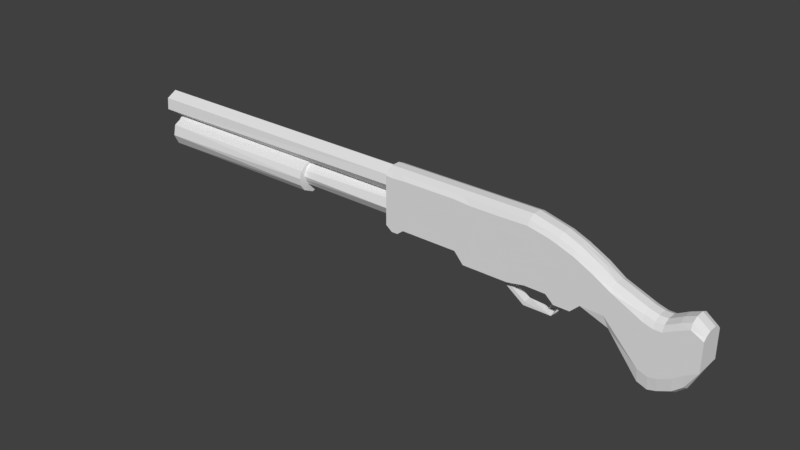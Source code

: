 # Source: sawed_off_shotgun.blend  (saved by Blender 2.79.0; exported with 4.5.12 LTS)
import bpy
from mathutils import Matrix  # noqa: F401  (used for matrix-valued properties, if any)

bpy.ops.wm.read_factory_settings(use_empty=True)
scene = bpy.context.scene
scene.name = 'Scene'

# ---- collections
col_collection_1 = bpy.data.collections.new('Collection 1'); scene.collection.children.link(col_collection_1)

# ---- world
world_world = bpy.data.worlds.new('World'); scene.world = world_world
world_world.color = (0.05088, 0.05088, 0.05088)
world_world.use_sun_shadow = False
world_world.sun_shadow_jitter_overblur = 0.0
world_world.cycles.sampling_method = 'MANUAL'

# ---- meshes
me_plane = bpy.data.meshes.new('Plane')
me_plane.from_pydata([(-0.2652, -0.06581, -0.1509), (-0.6471, -0.06581, 0.1509), (-0.2652, 0.06581, -0.1509), (-0.6471, 0.06581, 0.1509), (-0.04616, -0.06581, -0.2256), (-0.04616, 0.06581, -0.2256), (0.258, -0.06581, -0.2256), (0.258, 0.06581, -0.2256), (0.4977, -0.06581, 0.0785), (0.4977, 0.06581, 0.0785), (0.2741, -0.02693, -0.00963), (0.2741, 0.02693, -0.00963), (0.2227, -0.02693, 0.1878), (0.2227, 0.02693, 0.1878), (0.1767, -0.02693, -0.1526), (0.1767, 0.02693, -0.1526), (-0.238, -0.06581, -0.1008), (-0.6118, -0.06581, 0.1956), (-0.238, 0.06581, -0.1008), (-0.6118, 0.06581, 0.1956), (-0.03684, -0.06581, -0.1694), (-0.03684, 0.06581, -0.1694), (0.2331, -0.06581, -0.1743), (0.2331, 0.06581, -0.1743), (0.4529, -0.06581, 0.1138), (0.4529, 0.06581, 0.1138), (0.2179, -0.02693, 0.0001097), (0.2179, 0.02693, 0.0001097), (0.1676, -0.02693, 0.1735), (0.1676, 0.02693, 0.1735), (0.2254, -0.02693, -0.0811), (0.2254, 0.02693, -0.0811), (0.2043, -0.02693, -0.06018), (0.2043, 0.02693, -0.06018)], [], [(0, 1, 3, 2), (0, 2, 5, 4), (4, 5, 7, 6), (6, 7, 9, 8), (10, 11, 13, 12), (31, 30, 14, 15), (16, 18, 19, 17), (16, 20, 21, 18), (20, 22, 23, 21), (22, 24, 25, 23), (26, 28, 29, 27), (33, 15, 14, 32), (1, 0, 16, 17), (2, 3, 19, 18), (5, 2, 18, 21), (0, 4, 20, 16), (7, 5, 21, 23), (4, 6, 22, 20), (9, 7, 23, 25), (6, 8, 24, 22), (13, 11, 27, 29), (10, 12, 28, 26), (30, 10, 26, 32), (31, 15, 33), (11, 31, 33, 27), (14, 30, 32), (27, 33, 32, 26), (11, 10, 30, 31)])
_uv = me_plane.uv_layers.new(name='UVMap')
_uv.uv.foreach_set('vector', [0.6285, 0.5342, 0.526, 0.548, 0.5365, 0.5324, 0.6283, 0.5256, 0.6285, 0.5342, 0.6283, 0.5256, 0.6523, 0.5228, 0.6526, 0.5281, 0.6526, 0.5281, 0.6523, 0.5228, 0.6892, 0.5143, 0.6894, 0.5226, 0.6894, 0.5226, 0.6892, 0.5143, 0.7536, 0.5074, 0.745, 0.5127, 0.6264, 0.5373, 0.6265, 0.5421, 0.7758, 0.5543, 0.7458, 0.5548, 0.5963, 0.5311, 0.5981, 0.5405, 0.5469, 0.5329, 0.5257, 0.5296, 0.6279, 0.5252, 0.6284, 0.5339, 0.5406, 0.5459, 0.5364, 0.5368, 0.6279, 0.5252, 0.6524, 0.5216, 0.6528, 0.5292, 0.6284, 0.5339, 0.6524, 0.5216, 0.6891, 0.5143, 0.6898, 0.5237, 0.6528, 0.5292, 0.6891, 0.5143, 0.7433, 0.5081, 0.7476, 0.515, 0.6898, 0.5237, 0.6323, 0.5391, 0.7351, 0.5476, 0.7458, 0.538, 0.6331, 0.5411, 0.6017, 0.5429, 0.5257, 0.5296, 0.5469, 0.5329, 0.6033, 0.533, 0.526, 0.548, 0.6285, 0.5342, 0.6279, 0.5252, 0.5364, 0.5368, 0.6283, 0.5256, 0.5365, 0.5324, 0.5406, 0.5459, 0.6284, 0.5339, 0.6523, 0.5228, 0.6283, 0.5256, 0.6284, 0.5339, 0.6528, 0.5292, 0.6285, 0.5342, 0.6526, 0.5281, 0.6524, 0.5216, 0.6279, 0.5252, 0.6892, 0.5143, 0.6523, 0.5228, 0.6528, 0.5292, 0.6898, 0.5237, 0.6526, 0.5281, 0.6894, 0.5226, 0.6891, 0.5143, 0.6524, 0.5216, 0.7536, 0.5074, 0.6892, 0.5143, 0.6898, 0.5237, 0.7476, 0.515, 0.6894, 0.5226, 0.745, 0.5127, 0.7433, 0.5081, 0.6891, 0.5143, 0.7758, 0.5543, 0.6265, 0.5421, 0.6331, 0.5411, 0.7458, 0.538, 0.6264, 0.5373, 0.7458, 0.5548, 0.7351, 0.5476, 0.6323, 0.5391, 0.5981, 0.5405, 0.6264, 0.5373, 0.6323, 0.5391, 0.6033, 0.533, 0.5963, 0.5311, 0.5257, 0.5296, 0.6017, 0.5429, 0.6265, 0.5421, 0.5963, 0.5311, 0.6017, 0.5429, 0.6331, 0.5411, 0.5469, 0.5329, 0.5981, 0.5405, 0.6033, 0.533, 0.6331, 0.5411, 0.6017, 0.5429, 0.6033, 0.533, 0.6323, 0.5391, 0.6265, 0.5421, 0.6264, 0.5373, 0.5981, 0.5405, 0.5963, 0.5311])
me_plane.use_remesh_preserve_volume = False
me_plane.use_remesh_preserve_attributes = False
me_plane.use_mirror_vertex_groups = False
me_plane.update()
me_cylinder_001 = bpy.data.meshes.new('Cylinder.001')
me_cylinder_001.from_pydata([(-2.147e-07, 0.2732, 0.7407), (0.05428, 0.2663, 0.7407), (0.1058, 0.2461, 0.7407), (0.1521, 0.2136, 0.7407), (0.1907, 0.1703, 0.7407), (0.2198, 0.1185, 0.7407), (0.2378, 0.06079, 0.7407), (0.2439, -6.373e-08, 0.7407), (0.2378, -0.06079, 0.7407), (0.2198, -0.1185, 0.7407), (0.1907, -0.1703, 0.7407), (0.1521, -0.2136, 0.7407), (0.1058, -0.2461, 0.7407), (0.05428, -0.2663, 0.7407), (-2.792e-07, -0.2732, 0.7407), (-0.05428, -0.2663, 0.7407), (-0.1058, -0.2461, 0.7407), (-0.1521, -0.2136, 0.7407), (-0.1907, -0.1703, 0.7407), (-0.2198, -0.1185, 0.7407), (-0.2378, -0.06079, 0.7407), (-0.2439, 1.515e-07, 0.7407), (-0.2378, 0.06079, 0.7407), (-0.2198, 0.1185, 0.7407), (-0.1907, 0.1703, 0.7407), (-0.1521, 0.2136, 0.7407), (-0.1058, 0.2461, 0.7407), (-0.05428, 0.2663, 0.7407), (1.431e-08, 0.2732, 0.2088), (0.05428, 0.2663, 0.2088), (0.1058, 0.2461, 0.2088), (0.1521, 0.2136, 0.2088), (0.1907, 0.1703, 0.2088), (0.2198, 0.1185, 0.2088), (0.2378, 0.06079, 0.2088), (0.2439, -6.373e-08, 0.2088), (0.2378, -0.06079, 0.2088), (0.2198, -0.1185, 0.2088), (0.1907, -0.1703, 0.2088), (0.1521, -0.2136, 0.2088), (0.1058, -0.2461, 0.2088), (0.05428, -0.2663, 0.2088), (-6.631e-08, -0.2732, 0.2088), (-0.05428, -0.2663, 0.2088), (-0.1058, -0.2461, 0.2088), (-0.1521, -0.2136, 0.2088), (-0.1907, -0.1703, 0.2088), (-0.2198, -0.1185, 0.2088), (-0.2378, -0.06079, 0.2088), (-0.2439, 1.516e-07, 0.2088), (-0.2378, 0.06079, 0.2088), (-0.2198, 0.1185, 0.2088), (-0.1907, 0.1703, 0.2088), (-0.1521, 0.2136, 0.2088), (-0.1058, 0.2461, 0.2088), (-0.05428, 0.2663, 0.2088), (6.33e-07, 0.2732, -0.7593), (0.05428, 0.2663, -0.7593), (0.1058, 0.2461, -0.7593), (0.1521, 0.2136, -0.7593), (0.1907, 0.1703, -0.7593), (0.2198, 0.1185, -0.7593), (0.2378, 0.06079, -0.7593), (0.2439, -6.373e-08, -0.7593), (0.2378, -0.06079, -0.7593), (0.2198, -0.1185, -0.7593), (0.1907, -0.1703, -0.7593), (0.1521, -0.2136, -0.7593), (0.1058, -0.2461, -0.7593), (0.05428, -0.2663, -0.7593), (5.362e-07, -0.2732, -0.7593), (-0.05428, -0.2663, -0.7593), (-0.1058, -0.2461, -0.7593), (-0.1521, -0.2136, -0.7593), (-0.1907, -0.1703, -0.7593), (-0.2198, -0.1185, -0.7593), (-0.2378, -0.06079, -0.7593), (-0.2439, 1.515e-07, -0.7593), (-0.2378, 0.06079, -0.7593), (-0.2198, 0.1185, -0.7593), (-0.1907, 0.1703, -0.7593), (-0.1521, 0.2136, -0.7593), (-0.1058, 0.2461, -0.7593), (-0.05428, 0.2663, -0.7593), (-3.785e-07, 0.2732, -1.443), (0.05428, 0.2663, -1.443), (0.1058, 0.2461, -1.443), (0.1521, 0.2136, -1.443), (0.1907, 0.1703, -1.443), (0.2198, 0.1185, -1.443), (0.2378, 0.06079, -1.443), (0.2439, -6.373e-08, -1.443), (0.2378, -0.06079, -1.443), (0.2198, -0.1185, -1.443), (0.1907, -0.1703, -1.443), (0.1521, -0.2136, -1.443), (0.1058, -0.2461, -1.443), (0.05428, -0.2663, -1.443), (-4.43e-07, -0.2732, -1.443), (-0.05428, -0.2663, -1.443), (-0.1058, -0.2461, -1.443), (-0.1521, -0.2136, -1.443), (-0.1907, -0.1703, -1.443), (-0.2198, -0.1185, -1.443), (-0.2378, -0.06079, -1.443), (-0.2439, 1.514e-07, -1.443), (-0.2378, 0.06079, -1.443), (-0.2198, 0.1185, -1.443), (-0.1907, 0.1703, -1.443), (-0.1521, 0.2136, -1.443), (-0.1058, 0.2461, -1.443), (-0.05428, 0.2663, -1.443), (-0.2198, 0.1185, 1.253), (-0.2378, 0.06079, 1.253), (0.1907, -0.1703, 1.253), (0.2198, -0.1185, 1.253), (-0.1907, 0.1703, 1.253), (0.1521, -0.2136, 1.253), (-0.1521, 0.2136, 1.253), (0.1058, -0.2461, 1.253), (-0.1058, 0.2461, 1.253), (0.05428, -0.2663, 1.253), (-0.05428, 0.2663, 1.253), (-2.017e-07, -0.2732, 1.253), (0.05428, 0.2663, 1.253), (-1.05e-07, 0.2732, 1.253), (-0.05428, -0.2663, 1.253), (0.1058, 0.2461, 1.253), (-0.1058, -0.2461, 1.253), (0.1521, 0.2136, 1.253), (-0.1521, -0.2136, 1.253), (0.1907, 0.1703, 1.253), (-0.1907, -0.1703, 1.253), (0.2198, 0.1185, 1.253), (-0.2198, -0.1185, 1.253), (0.2378, 0.06079, 1.253), (-0.2378, -0.06079, 1.253), (0.2439, -6.373e-08, 1.253), (-0.2439, 1.515e-07, 1.253), (0.2378, -0.06079, 1.253)], [], [(113, 112, 23, 22), (6, 7, 35, 34), (115, 114, 10, 9), (112, 116, 24, 23), (114, 117, 11, 10), (116, 118, 25, 24), (117, 119, 12, 11), (118, 120, 26, 25), (119, 121, 13, 12), (120, 122, 27, 26), (121, 123, 14, 13), (125, 124, 1, 0), (122, 125, 0, 27), (123, 126, 15, 14), (124, 127, 2, 1), (126, 128, 16, 15), (127, 129, 3, 2), (128, 130, 17, 16), (129, 131, 4, 3), (130, 132, 18, 17), (131, 133, 5, 4), (132, 134, 19, 18), (133, 135, 6, 5), (134, 136, 20, 19), (135, 137, 7, 6), (136, 138, 21, 20), (137, 139, 8, 7), (138, 113, 22, 21), (139, 115, 9, 8), (45, 46, 74, 73), (20, 21, 49, 48), (7, 8, 36, 35), (21, 22, 50, 49), (8, 9, 37, 36), (22, 23, 51, 50), (9, 10, 38, 37), (23, 24, 52, 51), (10, 11, 39, 38), (24, 25, 53, 52), (11, 12, 40, 39), (25, 26, 54, 53), (12, 13, 41, 40), (26, 27, 55, 54), (13, 14, 42, 41), (0, 1, 29, 28), (27, 0, 28, 55), (14, 15, 43, 42), (1, 2, 30, 29), (15, 16, 44, 43), (2, 3, 31, 30), (16, 17, 45, 44), (3, 4, 32, 31), (17, 18, 46, 45), (4, 5, 33, 32), (18, 19, 47, 46), (5, 6, 34, 33), (19, 20, 48, 47), (71, 72, 100, 99), (32, 33, 61, 60), (46, 47, 75, 74), (33, 34, 62, 61), (47, 48, 76, 75), (34, 35, 63, 62), (48, 49, 77, 76), (35, 36, 64, 63), (49, 50, 78, 77), (36, 37, 65, 64), (50, 51, 79, 78), (37, 38, 66, 65), (51, 52, 80, 79), (38, 39, 67, 66), (52, 53, 81, 80), (39, 40, 68, 67), (53, 54, 82, 81), (40, 41, 69, 68), (54, 55, 83, 82), (41, 42, 70, 69), (28, 29, 57, 56), (55, 28, 56, 83), (42, 43, 71, 70), (29, 30, 58, 57), (43, 44, 72, 71), (30, 31, 59, 58), (44, 45, 73, 72), (31, 32, 60, 59), (58, 59, 87, 86), (72, 73, 101, 100), (59, 60, 88, 87), (73, 74, 102, 101), (60, 61, 89, 88), (74, 75, 103, 102), (61, 62, 90, 89), (75, 76, 104, 103), (62, 63, 91, 90), (76, 77, 105, 104), (63, 64, 92, 91), (77, 78, 106, 105), (64, 65, 93, 92), (78, 79, 107, 106), (65, 66, 94, 93), (79, 80, 108, 107), (66, 67, 95, 94), (80, 81, 109, 108), (67, 68, 96, 95), (81, 82, 110, 109), (68, 69, 97, 96), (82, 83, 111, 110), (69, 70, 98, 97), (56, 57, 85, 84), (83, 56, 84, 111), (70, 71, 99, 98), (57, 58, 86, 85), (115, 139, 137, 135, 133, 131, 129, 127, 124, 125, 122, 120, 118, 116, 112, 113, 138, 136, 134, 132, 130, 128, 126, 123, 121, 119, 117, 114), (84, 85, 86, 87, 88, 89, 90, 91, 92, 93, 94, 95, 96, 97, 98, 99, 100, 101, 102, 103, 104, 105, 106, 107, 108, 109, 110, 111)])
_uv = me_cylinder_001.uv_layers.new(name='UVMap')
_uv.uv.foreach_set('vector', [0.3439, 0.4824, 0.3439, 0.4849, 0.2971, 0.4849, 0.2971, 0.4824, 0.2971, 0.5147, 0.2971, 0.5172, 0.2484, 0.5172, 0.2484, 0.5147, 0.3439, 0.5223, 0.3439, 0.5249, 0.2971, 0.5249, 0.2971, 0.5223, 0.3439, 0.4849, 0.3439, 0.4875, 0.2971, 0.4875, 0.2971, 0.4849, 0.3439, 0.5249, 0.3439, 0.5275, 0.2971, 0.5275, 0.2971, 0.5249, 0.3439, 0.4875, 0.3439, 0.4902, 0.2971, 0.4902, 0.2971, 0.4875, 0.3439, 0.5275, 0.3439, 0.5303, 0.2971, 0.5303, 0.2971, 0.5275, 0.3439, 0.4902, 0.3439, 0.4929, 0.2971, 0.4929, 0.2971, 0.4902, 0.3439, 0.5303, 0.3439, 0.5331, 0.2971, 0.5331, 0.2971, 0.5303, 0.3439, 0.4929, 0.3439, 0.4957, 0.2971, 0.4957, 0.2971, 0.4929, 0.3439, 0.5331, 0.3439, 0.5359, 0.2971, 0.5359, 0.2971, 0.5331, 0.3439, 0.4985, 0.3439, 0.5014, 0.2971, 0.5014, 0.2971, 0.4985, 0.3439, 0.4957, 0.3439, 0.4985, 0.2971, 0.4985, 0.2971, 0.4957, 0.3439, 0.5359, 0.3439, 0.5387, 0.2971, 0.5387, 0.2971, 0.5359, 0.3439, 0.5014, 0.3439, 0.5041, 0.2971, 0.5041, 0.2971, 0.5014, 0.3439, 0.5387, 0.3439, 0.5415, 0.2971, 0.5415, 0.2971, 0.5387, 0.3439, 0.5041, 0.3439, 0.5069, 0.2971, 0.5069, 0.2971, 0.5041, 0.3439, 0.5415, 0.3439, 0.5442, 0.2971, 0.5442, 0.2971, 0.5415, 0.3439, 0.5069, 0.3439, 0.5096, 0.2971, 0.5096, 0.2971, 0.5069, 0.3439, 0.5442, 0.3439, 0.5469, 0.2971, 0.5469, 0.2971, 0.5442, 0.3439, 0.5096, 0.3439, 0.5122, 0.2971, 0.5122, 0.2971, 0.5096, 0.3439, 0.5469, 0.3439, 0.5495, 0.2971, 0.5495, 0.2971, 0.5469, 0.3439, 0.5122, 0.3439, 0.5147, 0.2971, 0.5147, 0.2971, 0.5122, 0.3439, 0.5495, 0.3439, 0.552, 0.2971, 0.552, 0.2971, 0.5495, 0.3439, 0.5147, 0.3439, 0.5172, 0.2971, 0.5172, 0.2971, 0.5147, 0.3439, 0.552, 0.3439, 0.5545, 0.2971, 0.5545, 0.2971, 0.552, 0.3439, 0.5172, 0.3439, 0.5197, 0.2971, 0.5197, 0.2971, 0.5172, 0.3439, 0.4799, 0.3439, 0.4824, 0.2971, 0.4824, 0.2971, 0.4799, 0.3439, 0.5197, 0.3439, 0.5223, 0.2971, 0.5223, 0.2971, 0.5197, 0.2484, 0.5442, 0.2484, 0.5469, 0.16, 0.5469, 0.16, 0.5442, 0.2971, 0.552, 0.2971, 0.5545, 0.2484, 0.5545, 0.2484, 0.552, 0.2971, 0.5172, 0.2971, 0.5197, 0.2484, 0.5197, 0.2484, 0.5172, 0.2971, 0.4799, 0.2971, 0.4824, 0.2484, 0.4824, 0.2484, 0.4799, 0.2971, 0.5197, 0.2971, 0.5223, 0.2484, 0.5223, 0.2484, 0.5197, 0.2971, 0.4824, 0.2971, 0.4849, 0.2484, 0.4849, 0.2484, 0.4824, 0.2971, 0.5223, 0.2971, 0.5249, 0.2484, 0.5249, 0.2484, 0.5223, 0.2971, 0.4849, 0.2971, 0.4875, 0.2484, 0.4875, 0.2484, 0.4849, 0.2971, 0.5249, 0.2971, 0.5275, 0.2484, 0.5275, 0.2484, 0.5249, 0.2971, 0.4875, 0.2971, 0.4902, 0.2484, 0.4902, 0.2484, 0.4875, 0.2971, 0.5275, 0.2971, 0.5303, 0.2484, 0.5303, 0.2484, 0.5275, 0.2971, 0.4902, 0.2971, 0.4929, 0.2484, 0.4929, 0.2484, 0.4902, 0.2971, 0.5303, 0.2971, 0.5331, 0.2484, 0.5331, 0.2484, 0.5303, 0.2971, 0.4929, 0.2971, 0.4957, 0.2484, 0.4957, 0.2484, 0.4929, 0.2971, 0.5331, 0.2971, 0.5359, 0.2484, 0.5359, 0.2484, 0.5331, 0.2971, 0.4985, 0.2971, 0.5014, 0.2484, 0.5014, 0.2484, 0.4985, 0.2971, 0.4957, 0.2971, 0.4985, 0.2484, 0.4985, 0.2484, 0.4957, 0.2971, 0.5359, 0.2971, 0.5387, 0.2484, 0.5387, 0.2484, 0.5359, 0.2971, 0.5014, 0.2971, 0.5041, 0.2484, 0.5041, 0.2484, 0.5014, 0.2971, 0.5387, 0.2971, 0.5415, 0.2484, 0.5415, 0.2484, 0.5387, 0.2971, 0.5041, 0.2971, 0.5069, 0.2484, 0.5069, 0.2484, 0.5041, 0.2971, 0.5415, 0.2971, 0.5442, 0.2484, 0.5442, 0.2484, 0.5415, 0.2971, 0.5069, 0.2971, 0.5096, 0.2484, 0.5096, 0.2484, 0.5069, 0.2971, 0.5442, 0.2971, 0.5469, 0.2484, 0.5469, 0.2484, 0.5442, 0.2971, 0.5096, 0.2971, 0.5122, 0.2484, 0.5122, 0.2484, 0.5096, 0.2971, 0.5469, 0.2971, 0.5495, 0.2484, 0.5495, 0.2484, 0.5469, 0.2971, 0.5122, 0.2971, 0.5147, 0.2484, 0.5147, 0.2484, 0.5122, 0.2971, 0.5495, 0.2971, 0.552, 0.2484, 0.552, 0.2484, 0.5495, 0.16, 0.5387, 0.16, 0.5415, 0.09747, 0.5415, 0.09747, 0.5387, 0.2484, 0.5096, 0.2484, 0.5122, 0.16, 0.5122, 0.16, 0.5096, 0.2484, 0.5469, 0.2484, 0.5495, 0.16, 0.5495, 0.16, 0.5469, 0.2484, 0.5122, 0.2484, 0.5147, 0.16, 0.5147, 0.16, 0.5122, 0.2484, 0.5495, 0.2484, 0.552, 0.16, 0.552, 0.16, 0.5495, 0.2484, 0.5147, 0.2484, 0.5172, 0.16, 0.5172, 0.16, 0.5147, 0.2484, 0.552, 0.2484, 0.5545, 0.16, 0.5545, 0.16, 0.552, 0.2484, 0.5172, 0.2484, 0.5197, 0.16, 0.5197, 0.16, 0.5172, 0.2484, 0.4799, 0.2484, 0.4824, 0.16, 0.4824, 0.16, 0.4799, 0.2484, 0.5197, 0.2484, 0.5223, 0.16, 0.5223, 0.16, 0.5197, 0.2484, 0.4824, 0.2484, 0.4849, 0.16, 0.4849, 0.16, 0.4824, 0.2484, 0.5223, 0.2484, 0.5249, 0.16, 0.5249, 0.16, 0.5223, 0.2484, 0.4849, 0.2484, 0.4875, 0.16, 0.4875, 0.16, 0.4849, 0.2484, 0.5249, 0.2484, 0.5275, 0.16, 0.5275, 0.16, 0.5249, 0.2484, 0.4875, 0.2484, 0.4902, 0.16, 0.4902, 0.16, 0.4875, 0.2484, 0.5275, 0.2484, 0.5303, 0.16, 0.5303, 0.16, 0.5275, 0.2484, 0.4902, 0.2484, 0.4929, 0.16, 0.4929, 0.16, 0.4902, 0.2484, 0.5303, 0.2484, 0.5331, 0.16, 0.5331, 0.16, 0.5303, 0.2484, 0.4929, 0.2484, 0.4957, 0.16, 0.4957, 0.16, 0.4929, 0.2484, 0.5331, 0.2484, 0.5359, 0.16, 0.5359, 0.16, 0.5331, 0.2484, 0.4985, 0.2484, 0.5014, 0.16, 0.5014, 0.16, 0.4985, 0.2484, 0.4957, 0.2484, 0.4985, 0.16, 0.4985, 0.16, 0.4957, 0.2484, 0.5359, 0.2484, 0.5387, 0.16, 0.5387, 0.16, 0.5359, 0.2484, 0.5014, 0.2484, 0.5041, 0.16, 0.5041, 0.16, 0.5014, 0.2484, 0.5387, 0.2484, 0.5415, 0.16, 0.5415, 0.16, 0.5387, 0.2484, 0.5041, 0.2484, 0.5069, 0.16, 0.5069, 0.16, 0.5041, 0.2484, 0.5415, 0.2484, 0.5442, 0.16, 0.5442, 0.16, 0.5415, 0.2484, 0.5069, 0.2484, 0.5096, 0.16, 0.5096, 0.16, 0.5069, 0.16, 0.5041, 0.16, 0.5069, 0.09747, 0.5069, 0.09747, 0.5041, 0.16, 0.5415, 0.16, 0.5442, 0.09747, 0.5442, 0.09747, 0.5415, 0.16, 0.5069, 0.16, 0.5096, 0.09747, 0.5096, 0.09747, 0.5069, 0.16, 0.5442, 0.16, 0.5469, 0.09747, 0.5469, 0.09747, 0.5442, 0.16, 0.5096, 0.16, 0.5122, 0.09747, 0.5122, 0.09747, 0.5096, 0.16, 0.5469, 0.16, 0.5495, 0.09747, 0.5495, 0.09747, 0.5469, 0.16, 0.5122, 0.16, 0.5147, 0.09747, 0.5147, 0.09747, 0.5122, 0.16, 0.5495, 0.16, 0.552, 0.09747, 0.552, 0.09747, 0.5495, 0.16, 0.5147, 0.16, 0.5172, 0.09747, 0.5172, 0.09747, 0.5147, 0.16, 0.552, 0.16, 0.5545, 0.09747, 0.5545, 0.09747, 0.552, 0.16, 0.5172, 0.16, 0.5197, 0.09747, 0.5197, 0.09747, 0.5172, 0.16, 0.4799, 0.16, 0.4824, 0.09747, 0.4824, 0.09747, 0.4799, 0.16, 0.5197, 0.16, 0.5223, 0.09747, 0.5223, 0.09747, 0.5197, 0.16, 0.4824, 0.16, 0.4849, 0.09747, 0.4849, 0.09747, 0.4824, 0.16, 0.5223, 0.16, 0.5249, 0.09747, 0.5249, 0.09747, 0.5223, 0.16, 0.4849, 0.16, 0.4875, 0.09747, 0.4875, 0.09747, 0.4849, 0.16, 0.5249, 0.16, 0.5275, 0.09747, 0.5275, 0.09747, 0.5249, 0.16, 0.4875, 0.16, 0.4902, 0.09747, 0.4902, 0.09747, 0.4875, 0.16, 0.5275, 0.16, 0.5303, 0.09747, 0.5303, 0.09747, 0.5275, 0.16, 0.4902, 0.16, 0.4929, 0.09747, 0.4929, 0.09747, 0.4902, 0.16, 0.5303, 0.16, 0.5331, 0.09747, 0.5331, 0.09747, 0.5303, 0.16, 0.4929, 0.16, 0.4957, 0.09747, 0.4957, 0.09747, 0.4929, 0.16, 0.5331, 0.16, 0.5359, 0.09747, 0.5359, 0.09747, 0.5331, 0.16, 0.4985, 0.16, 0.5014, 0.09747, 0.5014, 0.09747, 0.4985, 0.16, 0.4957, 0.16, 0.4985, 0.09747, 0.4985, 0.09747, 0.4957, 0.16, 0.5359, 0.16, 0.5387, 0.09747, 0.5387, 0.09747, 0.5359, 0.16, 0.5014, 0.16, 0.5041, 0.09747, 0.5041, 0.09747, 0.5014, 0.152, 0.5118, 0.151, 0.5043, 0.1489, 0.4976, 0.146, 0.492, 0.1424, 0.4878, 0.1382, 0.4852, 0.1337, 0.4843, 0.1291, 0.4852, 0.1246, 0.4878, 0.1204, 0.4921, 0.1168, 0.4977, 0.1139, 0.5044, 0.1119, 0.5119, 0.1108, 0.5197, 0.1108, 0.5276, 0.1119, 0.5351, 0.1139, 0.5418, 0.1168, 0.5474, 0.1204, 0.5516, 0.1246, 0.5542, 0.1291, 0.5551, 0.1337, 0.5542, 0.1382, 0.5515, 0.1424, 0.5473, 0.146, 0.5417, 0.1489, 0.535, 0.151, 0.5275, 0.152, 0.5197, 0.1239, 0.4968, 0.1271, 0.4935, 0.1307, 0.4914, 0.1343, 0.4907, 0.1379, 0.4914, 0.1412, 0.4934, 0.144, 0.4967, 0.1463, 0.5011, 0.1479, 0.5064, 0.1487, 0.5123, 0.1487, 0.5184, 0.1479, 0.5246, 0.1463, 0.5305, 0.144, 0.5358, 0.1412, 0.5402, 0.1379, 0.5435, 0.1343, 0.5455, 0.1307, 0.5462, 0.1271, 0.5455, 0.1239, 0.5435, 0.121, 0.5402, 0.1188, 0.5358, 0.1172, 0.5305, 0.1164, 0.5247, 0.1164, 0.5185, 0.1172, 0.5123, 0.1188, 0.5065, 0.121, 0.5012])
me_cylinder_001.use_remesh_preserve_volume = False
me_cylinder_001.use_remesh_preserve_attributes = False
me_cylinder_001.use_mirror_vertex_groups = False
me_cylinder_001.update()
me_cylinder = bpy.data.meshes.new('Cylinder')
me_cylinder.from_pydata([(-0.5041, 0.1769, -0.3039), (-0.5041, 0.1769, 0.04979), (-0.4648, 0.1724, -0.3039), (-0.4648, 0.1724, 0.04979), (-0.4274, 0.1594, -0.3039), (-0.4274, 0.1594, 0.04979), (-0.3939, 0.1383, -0.3039), (-0.3939, 0.1383, 0.04979), (-0.3659, 0.1103, -0.3039), (-0.3659, 0.1103, 0.04979), (-0.3448, 0.07674, -0.3039), (-0.3448, 0.07674, 0.04979), (-0.3317, 0.03936, -0.3039), (-0.3317, 0.03936, 0.04979), (-0.3273, 2.343e-07, -0.3039), (-0.3273, 2.343e-07, 0.04979), (-0.3317, -0.03936, -0.3039), (-0.3317, -0.03936, 0.04979), (-0.3448, -0.07674, -0.3039), (-0.3448, -0.07674, 0.04979), (-0.3659, -0.1103, -0.3039), (-0.3659, -0.1103, 0.04979), (-0.3939, -0.1383, -0.3039), (-0.3939, -0.1383, 0.04979), (-0.4274, -0.1594, -0.3039), (-0.4274, -0.1594, 0.04979), (-0.4648, -0.1724, -0.3039), (-0.4648, -0.1724, 0.04979), (-0.5041, -0.1769, -0.3039), (-0.5041, -0.1769, 0.04979), (-0.5435, -0.1724, -0.3039), (-0.5435, -0.1724, 0.04979), (-0.5809, -0.1594, -0.3039), (-0.5809, -0.1594, 0.04979), (-0.6144, -0.1383, -0.3039), (-0.6144, -0.1383, 0.04979), (-0.6424, -0.1103, -0.3039), (-0.6424, -0.1103, 0.04979), (-0.6635, -0.07674, -0.3039), (-0.6635, -0.07674, 0.04979), (-0.6766, -0.03936, -0.3039), (-0.6766, -0.03936, 0.04979), (-0.681, 3.918e-07, -0.3039), (-0.681, 3.918e-07, 0.04979), (-0.6766, 0.03936, -0.3039), (-0.6766, 0.03936, 0.04979), (-0.6635, 0.07674, -0.3039), (-0.6635, 0.07674, 0.04979), (-0.6424, 0.1103, -0.3039), (-0.6424, 0.1103, 0.04979), (-0.6144, 0.1383, -0.3039), (-0.6144, 0.1383, 0.04979), (-0.5809, 0.1594, -0.3039), (-0.5809, 0.1594, 0.04979), (-0.5435, 0.1724, -0.3039), (-0.5435, 0.1724, 0.04979), (-0.5041, 0.1769, -1.111), (-0.4648, 0.1724, -1.111), (-0.4274, 0.1594, -1.111), (-0.3939, 0.1383, -1.111), (-0.3659, 0.1103, -1.111), (-0.3448, 0.07674, -1.111), (-0.3317, 0.03936, -1.111), (-0.3273, 2.343e-07, -1.111), (-0.3317, -0.03936, -1.111), (-0.3448, -0.07674, -1.111), (-0.3659, -0.1103, -1.111), (-0.3939, -0.1383, -1.111), (-0.4274, -0.1594, -1.111), (-0.4648, -0.1724, -1.111), (-0.5041, -0.1769, -1.111), (-0.5435, -0.1724, -1.111), (-0.5809, -0.1594, -1.111), (-0.6144, -0.1383, -1.111), (-0.6424, -0.1103, -1.111), (-0.6635, -0.07674, -1.111), (-0.6766, -0.03936, -1.111), (-0.681, 3.918e-07, -1.111), (-0.6766, 0.03936, -1.111), (-0.6635, 0.07674, -1.111), (-0.6424, 0.1103, -1.111), (-0.6144, 0.1383, -1.111), (-0.5809, 0.1594, -1.111), (-0.5435, 0.1724, -1.111), (-0.5041, 0.1769, -1.99), (-0.4648, 0.1724, -1.99), (-0.4274, 0.1594, -1.99), (-0.3939, 0.1383, -1.99), (-0.3659, 0.1103, -1.99), (-0.3448, 0.07674, -1.99), (-0.3317, 0.03936, -1.99), (-0.3273, 2.343e-07, -1.99), (-0.3317, -0.03936, -1.99), (-0.3448, -0.07674, -1.99), (-0.3659, -0.1103, -1.99), (-0.3939, -0.1383, -1.99), (-0.4274, -0.1594, -1.99), (-0.4648, -0.1724, -1.99), (-0.5041, -0.1769, -1.99), (-0.5435, -0.1724, -1.99), (-0.5809, -0.1594, -1.99), (-0.6144, -0.1383, -1.99), (-0.6424, -0.1103, -1.99), (-0.6635, -0.07674, -1.99), (-0.6766, -0.03936, -1.99), (-0.681, 3.918e-07, -1.99), (-0.6766, 0.03936, -1.99), (-0.6635, 0.07674, -1.99), (-0.6424, 0.1103, -1.99), (-0.6144, 0.1383, -1.99), (-0.5809, 0.1594, -1.99), (-0.5435, 0.1724, -1.99), (-0.5041, 0.1769, -2.521), (-0.4648, 0.1724, -2.521), (-0.4274, 0.1594, -2.521), (-0.3939, 0.1383, -2.521), (-0.3659, 0.1103, -2.521), (-0.3448, 0.07674, -2.521), (-0.3317, 0.03936, -2.521), (-0.3273, 2.343e-07, -2.521), (-0.3317, -0.03936, -2.521), (-0.3448, -0.07674, -2.521), (-0.3659, -0.1103, -2.521), (-0.3939, -0.1383, -2.521), (-0.4274, -0.1594, -2.521), (-0.4648, -0.1724, -2.521), (-0.5041, -0.1769, -2.521), (-0.5435, -0.1724, -2.521), (-0.5809, -0.1594, -2.521), (-0.6144, -0.1383, -2.521), (-0.6424, -0.1103, -2.521), (-0.6635, -0.07674, -2.521), (-0.6766, -0.03936, -2.521), (-0.681, 3.918e-07, -2.521), (-0.6766, 0.03936, -2.521), (-0.6635, 0.07674, -2.521), (-0.6424, 0.1103, -2.521), (-0.6144, 0.1383, -2.521), (-0.5809, 0.1594, -2.521), (-0.5435, 0.1724, -2.521), (-0.5041, 0.1769, -3.49), (-0.4648, 0.1724, -3.49), (-0.4274, 0.1594, -3.49), (-0.3939, 0.1383, -3.49), (-0.3659, 0.1103, -3.49), (-0.3448, 0.07674, -3.49), (-0.3317, 0.03936, -3.49), (-0.3273, 2.343e-07, -3.49), (-0.3317, -0.03936, -3.49), (-0.3448, -0.07674, -3.49), (-0.3659, -0.1103, -3.49), (-0.3939, -0.1383, -3.49), (-0.4274, -0.1594, -3.49), (-0.4648, -0.1724, -3.49), (-0.5041, -0.1769, -3.49), (-0.5435, -0.1724, -3.49), (-0.5809, -0.1594, -3.49), (-0.6144, -0.1383, -3.49), (-0.6424, -0.1103, -3.49), (-0.6635, -0.07674, -3.49), (-0.6766, -0.03936, -3.49), (-0.681, 3.918e-07, -3.49), (-0.6766, 0.03936, -3.49), (-0.6635, 0.07674, -3.49), (-0.6424, 0.1103, -3.49), (-0.6144, 0.1383, -3.49), (-0.5809, 0.1594, -3.49), (-0.5435, 0.1724, -3.49), (-0.5041, 0.1769, -4.393), (-0.4648, 0.1724, -4.393), (-0.4274, 0.1594, -4.393), (-0.3939, 0.1383, -4.393), (-0.3659, 0.1103, -4.393), (-0.3448, 0.07674, -4.393), (-0.3317, 0.03936, -4.393), (-0.3273, 2.343e-07, -4.393), (-0.3317, -0.03936, -4.393), (-0.3448, -0.07674, -4.393), (-0.3659, -0.1103, -4.393), (-0.3939, -0.1383, -4.393), (-0.4274, -0.1594, -4.393), (-0.4648, -0.1724, -4.393), (-0.5041, -0.1769, -4.393), (-0.5435, -0.1724, -4.393), (-0.5809, -0.1594, -4.393), (-0.6144, -0.1383, -4.393), (-0.6424, -0.1103, -4.393), (-0.6635, -0.07674, -4.393), (-0.6766, -0.03936, -4.393), (-0.681, 3.918e-07, -4.393), (-0.6766, 0.03936, -4.393), (-0.6635, 0.07674, -4.393), (-0.6424, 0.1103, -4.393), (-0.6144, 0.1383, -4.393), (-0.5809, 0.1594, -4.393), (-0.5435, 0.1724, -4.393), (-0.1455, 0.1769, -0.3039), (-0.1455, 0.1769, 0.04979), (-0.1061, 0.1724, -0.3039), (-0.1061, 0.1724, 0.04979), (-0.06872, 0.1594, -0.3039), (-0.06872, 0.1594, 0.04979), (-0.03518, 0.1383, -0.3039), (-0.03518, 0.1383, 0.04979), (-0.007179, 0.1103, -0.3039), (-0.007179, 0.1103, 0.04979), (0.01389, 0.07674, -0.3039), (0.01389, 0.07674, 0.04979), (0.02697, 0.03936, -0.3039), (0.02697, 0.03936, 0.04979), (0.03141, 2.343e-07, -0.3039), (0.03141, 2.343e-07, 0.04979), (0.02697, -0.03936, -0.3039), (0.02697, -0.03936, 0.04979), (0.01389, -0.07674, -0.3039), (0.01389, -0.07674, 0.04979), (-0.007179, -0.1103, -0.3039), (-0.007179, -0.1103, 0.04979), (-0.03518, -0.1383, -0.3039), (-0.03518, -0.1383, 0.04979), (-0.06872, -0.1594, -0.3039), (-0.06872, -0.1594, 0.04979), (-0.1061, -0.1724, -0.3039), (-0.1061, -0.1724, 0.04979), (-0.1455, -0.1769, -0.3039), (-0.1455, -0.1769, 0.04979), (-0.1848, -0.1724, -0.3039), (-0.1848, -0.1724, 0.04979), (-0.2222, -0.1594, -0.3039), (-0.2222, -0.1594, 0.04979), (-0.2557, -0.1383, -0.3039), (-0.2557, -0.1383, 0.04979), (-0.2837, -0.1103, -0.3039), (-0.2837, -0.1103, 0.04979), (-0.3048, -0.07674, -0.3039), (-0.3048, -0.07674, 0.04979), (-0.3179, -0.03936, -0.3039), (-0.3179, -0.03936, 0.04979), (-0.3223, 3.918e-07, -0.3039), (-0.3223, 3.918e-07, 0.04979), (-0.3179, 0.03936, -0.3039), (-0.3179, 0.03936, 0.04979), (-0.3048, 0.07674, -0.3039), (-0.3048, 0.07674, 0.04979), (-0.2837, 0.1103, -0.3039), (-0.2837, 0.1103, 0.04979), (-0.2557, 0.1383, -0.3039), (-0.2557, 0.1383, 0.04979), (-0.2222, 0.1594, -0.3039), (-0.2222, 0.1594, 0.04979), (-0.1848, 0.1724, -0.3039), (-0.1848, 0.1724, 0.04979), (-0.1455, 0.1769, -1.111), (-0.1061, 0.1724, -1.111), (-0.06872, 0.1594, -1.111), (-0.03518, 0.1383, -1.111), (-0.007179, 0.1103, -1.111), (0.01389, 0.07674, -1.111), (0.02697, 0.03936, -1.111), (0.03141, 2.343e-07, -1.111), (0.02697, -0.03936, -1.111), (0.01389, -0.07674, -1.111), (-0.007179, -0.1103, -1.111), (-0.03518, -0.1383, -1.111), (-0.06872, -0.1594, -1.111), (-0.1061, -0.1724, -1.111), (-0.1455, -0.1769, -1.111), (-0.1848, -0.1724, -1.111), (-0.2222, -0.1594, -1.111), (-0.2557, -0.1383, -1.111), (-0.2837, -0.1103, -1.111), (-0.3048, -0.07674, -1.111), (-0.3179, -0.03936, -1.111), (-0.3223, 3.918e-07, -1.111), (-0.3179, 0.03936, -1.111), (-0.3048, 0.07674, -1.111), (-0.2837, 0.1103, -1.111), (-0.2557, 0.1383, -1.111), (-0.2222, 0.1594, -1.111), (-0.1848, 0.1724, -1.111), (-0.1455, 0.1769, -1.99), (-0.1061, 0.1724, -1.99), (-0.06872, 0.1594, -1.99), (-0.03519, 0.1383, -1.99), (-0.007179, 0.1103, -1.99), (0.01389, 0.07674, -1.99), (0.02697, 0.03936, -1.99), (0.03141, 2.343e-07, -1.99), (0.02697, -0.03936, -1.99), (0.01389, -0.07674, -1.99), (-0.007179, -0.1103, -1.99), (-0.03519, -0.1383, -1.99), (-0.06872, -0.1594, -1.99), (-0.1061, -0.1724, -1.99), (-0.1455, -0.1769, -1.99), (-0.1848, -0.1724, -1.99), (-0.2222, -0.1594, -1.99), (-0.2557, -0.1383, -1.99), (-0.2837, -0.1103, -1.99), (-0.3048, -0.07674, -1.99), (-0.3179, -0.03936, -1.99), (-0.3223, 3.918e-07, -1.99), (-0.3179, 0.03936, -1.99), (-0.3048, 0.07674, -1.99), (-0.2837, 0.1103, -1.99), (-0.2557, 0.1383, -1.99), (-0.2222, 0.1594, -1.99), (-0.1848, 0.1724, -1.99), (-0.1455, 0.1769, -2.521), (-0.1061, 0.1724, -2.521), (-0.06872, 0.1594, -2.521), (-0.03518, 0.1383, -2.521), (-0.007179, 0.1103, -2.521), (0.01389, 0.07674, -2.521), (0.02697, 0.03936, -2.521), (0.03141, 2.343e-07, -2.521), (0.02697, -0.03936, -2.521), (0.01389, -0.07674, -2.521), (-0.007179, -0.1103, -2.521), (-0.03518, -0.1383, -2.521), (-0.06872, -0.1594, -2.521), (-0.1061, -0.1724, -2.521), (-0.1455, -0.1769, -2.521), (-0.1848, -0.1724, -2.521), (-0.2222, -0.1594, -2.521), (-0.2557, -0.1383, -2.521), (-0.2837, -0.1103, -2.521), (-0.3048, -0.07674, -2.521), (-0.3179, -0.03936, -2.521), (-0.3223, 3.918e-07, -2.521), (-0.3179, 0.03936, -2.521), (-0.3048, 0.07674, -2.521), (-0.2837, 0.1103, -2.521), (-0.2557, 0.1383, -2.521), (-0.2222, 0.1594, -2.521), (-0.1848, 0.1724, -2.521), (-0.1455, 0.1769, -3.49), (-0.1061, 0.1724, -3.49), (-0.06872, 0.1594, -3.49), (-0.03518, 0.1383, -3.49), (-0.007179, 0.1103, -3.49), (0.01389, 0.07674, -3.49), (0.02697, 0.03936, -3.49), (0.03141, 2.343e-07, -3.49), (0.02697, -0.03936, -3.49), (0.01389, -0.07674, -3.49), (-0.007179, -0.1103, -3.49), (-0.03518, -0.1383, -3.49), (-0.06872, -0.1594, -3.49), (-0.1061, -0.1724, -3.49), (-0.1455, -0.1769, -3.49), (-0.1848, -0.1724, -3.49), (-0.2222, -0.1594, -3.49), (-0.2557, -0.1383, -3.49), (-0.2837, -0.1103, -3.49), (-0.3048, -0.07674, -3.49), (-0.3179, -0.03936, -3.49), (-0.3223, 3.918e-07, -3.49), (-0.3179, 0.03936, -3.49), (-0.3048, 0.07674, -3.49), (-0.2837, 0.1103, -3.49), (-0.2557, 0.1383, -3.49), (-0.2222, 0.1594, -3.49), (-0.1848, 0.1724, -3.49), (-0.1455, 0.1769, -4.173), (-0.1061, 0.1724, -4.173), (-0.06872, 0.1594, -4.173), (-0.03519, 0.1383, -4.173), (-0.007179, 0.1103, -4.173), (0.01389, 0.07674, -4.173), (0.02697, 0.03936, -4.173), (0.03141, 2.343e-07, -4.173), (0.02697, -0.03936, -4.173), (0.01389, -0.07674, -4.173), (-0.007179, -0.1103, -4.173), (-0.03519, -0.1383, -4.173), (-0.06872, -0.1594, -4.173), (-0.1061, -0.1724, -4.173), (-0.1455, -0.1769, -4.173), (-0.1848, -0.1724, -4.173), (-0.2222, -0.1594, -4.173), (-0.2557, -0.1383, -4.173), (-0.2837, -0.1103, -4.173), (-0.3048, -0.07674, -4.173), (-0.3179, -0.03936, -4.173), (-0.3223, 3.918e-07, -4.173), (-0.3179, 0.03936, -4.173), (-0.3048, 0.07674, -4.173), (-0.2837, 0.1103, -4.173), (-0.2557, 0.1383, -4.173), (-0.2222, 0.1594, -4.173), (-0.1848, 0.1724, -4.173), (-0.1455, 0.0794, -4.307), (-0.1278, 0.07741, -4.307), (-0.111, 0.07154, -4.307), (-0.09596, 0.06208, -4.307), (-0.08338, 0.04951, -4.307), (-0.07392, 0.03445, -4.307), (-0.06805, 0.01767, -4.307), (-0.06606, 2.586e-07, -4.307), (-0.06805, -0.01767, -4.307), (-0.07392, -0.03445, -4.307), (-0.08338, -0.04951, -4.307), (-0.09596, -0.06208, -4.307), (-0.111, -0.07154, -4.307), (-0.1278, -0.07741, -4.307), (-0.1455, -0.0794, -4.307), (-0.1631, -0.07741, -4.307), (-0.1799, -0.07154, -4.307), (-0.195, -0.06208, -4.307), (-0.2075, -0.04951, -4.307), (-0.217, -0.03445, -4.307), (-0.2229, -0.01767, -4.307), (-0.2249, 3.293e-07, -4.307), (-0.2229, 0.01767, -4.307), (-0.217, 0.03445, -4.307), (-0.2075, 0.04951, -4.307), (-0.195, 0.06208, -4.307), (-0.1799, 0.07154, -4.307), (-0.1631, 0.07741, -4.307), (-0.0404, -0.1317, -4.24), (-0.01371, -0.1051, -4.24), (-0.2505, 0.1317, -4.24), (-0.2772, 0.1051, -4.24), (-0.07235, -0.1518, -4.24), (-0.2186, 0.1518, -4.24), (-0.108, -0.1643, -4.24), (-0.183, 0.1643, -4.24), (-0.1455, -0.1685, -4.24), (-0.108, 0.1643, -4.24), (-0.1455, 0.1685, -4.24), (-0.183, -0.1643, -4.24), (-0.07235, 0.1518, -4.24), (-0.2186, -0.1518, -4.24), (-0.0404, 0.1317, -4.24), (-0.2505, -0.1317, -4.24), (-0.01371, 0.1051, -4.24), (-0.2772, -0.1051, -4.24), (0.006362, 0.07311, -4.24), (-0.2973, -0.07311, -4.24), (0.01883, 0.0375, -4.24), (-0.3097, -0.0375, -4.24), (0.02305, 2.374e-07, -4.24), (-0.314, 3.874e-07, -4.24), (0.01883, -0.0375, -4.24), (-0.3097, 0.0375, -4.24), (0.006362, -0.07311, -4.24), (-0.2973, 0.07312, -4.24), (-0.3048, 0.07674, -1.478), (-0.3179, 0.03936, -1.478), (-0.007179, -0.1103, -1.478), (0.01389, -0.07674, -1.478), (-0.2837, 0.1103, -1.478), (-0.03519, -0.1383, -1.478), (-0.2557, 0.1383, -1.478), (-0.06872, -0.1594, -1.478), (-0.2222, 0.1594, -1.478), (-0.1061, -0.1724, -1.478), (-0.1848, 0.1724, -1.478), (-0.1455, -0.1769, -1.478), (-0.1061, 0.1724, -1.478), (-0.1455, 0.1769, -1.478), (-0.1848, -0.1724, -1.478), (-0.06872, 0.1594, -1.478), (-0.2222, -0.1594, -1.478), (-0.03519, 0.1383, -1.478), (-0.2557, -0.1383, -1.478), (-0.007179, 0.1103, -1.478), (-0.2837, -0.1103, -1.478), (0.01389, 0.07674, -1.478), (-0.3048, -0.07674, -1.478), (0.02697, 0.03936, -1.478), (-0.3179, -0.03936, -1.478), (0.03141, 2.343e-07, -1.478), (-0.3223, 3.918e-07, -1.478), (0.02697, -0.03936, -1.478)], [], [(0, 1, 3, 2), (2, 3, 5, 4), (4, 5, 7, 6), (6, 7, 9, 8), (8, 9, 11, 10), (10, 11, 13, 12), (12, 13, 15, 14), (14, 15, 17, 16), (16, 17, 19, 18), (18, 19, 21, 20), (20, 21, 23, 22), (22, 23, 25, 24), (24, 25, 27, 26), (26, 27, 29, 28), (28, 29, 31, 30), (30, 31, 33, 32), (32, 33, 35, 34), (34, 35, 37, 36), (36, 37, 39, 38), (38, 39, 41, 40), (40, 41, 43, 42), (42, 43, 45, 44), (44, 45, 47, 46), (46, 47, 49, 48), (48, 49, 51, 50), (50, 51, 53, 52), (52, 53, 55, 54), (54, 55, 1, 0), (52, 54, 83, 82), (78, 79, 107, 106), (8, 10, 61, 60), (26, 28, 70, 69), (44, 46, 79, 78), (0, 2, 57, 56), (18, 20, 66, 65), (36, 38, 75, 74), (54, 0, 56, 83), (10, 12, 62, 61), (28, 30, 71, 70), (46, 48, 80, 79), (2, 4, 58, 57), (20, 22, 67, 66), (38, 40, 76, 75), (12, 14, 63, 62), (30, 32, 72, 71), (48, 50, 81, 80), (4, 6, 59, 58), (22, 24, 68, 67), (40, 42, 77, 76), (14, 16, 64, 63), (32, 34, 73, 72), (50, 52, 82, 81), (6, 8, 60, 59), (24, 26, 69, 68), (42, 44, 78, 77), (16, 18, 65, 64), (34, 36, 74, 73), (90, 91, 119, 118), (65, 66, 94, 93), (79, 80, 108, 107), (66, 67, 95, 94), (80, 81, 109, 108), (67, 68, 96, 95), (81, 82, 110, 109), (68, 69, 97, 96), (82, 83, 111, 110), (69, 70, 98, 97), (56, 57, 85, 84), (83, 56, 84, 111), (70, 71, 99, 98), (57, 58, 86, 85), (71, 72, 100, 99), (58, 59, 87, 86), (72, 73, 101, 100), (59, 60, 88, 87), (73, 74, 102, 101), (60, 61, 89, 88), (74, 75, 103, 102), (61, 62, 90, 89), (75, 76, 104, 103), (62, 63, 91, 90), (76, 77, 105, 104), (63, 64, 92, 91), (77, 78, 106, 105), (64, 65, 93, 92), (129, 130, 158, 157), (104, 105, 133, 132), (91, 92, 120, 119), (105, 106, 134, 133), (92, 93, 121, 120), (106, 107, 135, 134), (93, 94, 122, 121), (107, 108, 136, 135), (94, 95, 123, 122), (108, 109, 137, 136), (95, 96, 124, 123), (109, 110, 138, 137), (96, 97, 125, 124), (110, 111, 139, 138), (97, 98, 126, 125), (84, 85, 113, 112), (111, 84, 112, 139), (98, 99, 127, 126), (85, 86, 114, 113), (99, 100, 128, 127), (86, 87, 115, 114), (100, 101, 129, 128), (87, 88, 116, 115), (101, 102, 130, 129), (88, 89, 117, 116), (102, 103, 131, 130), (89, 90, 118, 117), (103, 104, 132, 131), (155, 156, 184, 183), (116, 117, 145, 144), (130, 131, 159, 158), (117, 118, 146, 145), (131, 132, 160, 159), (118, 119, 147, 146), (132, 133, 161, 160), (119, 120, 148, 147), (133, 134, 162, 161), (120, 121, 149, 148), (134, 135, 163, 162), (121, 122, 150, 149), (135, 136, 164, 163), (122, 123, 151, 150), (136, 137, 165, 164), (123, 124, 152, 151), (137, 138, 166, 165), (124, 125, 153, 152), (138, 139, 167, 166), (125, 126, 154, 153), (112, 113, 141, 140), (139, 112, 140, 167), (126, 127, 155, 154), (113, 114, 142, 141), (127, 128, 156, 155), (114, 115, 143, 142), (128, 129, 157, 156), (115, 116, 144, 143), (168, 169, 170, 171, 172, 173, 174, 175, 176, 177, 178, 179, 180, 181, 182, 183, 184, 185, 186, 187, 188, 189, 190, 191, 192, 193, 194, 195), (142, 143, 171, 170), (156, 157, 185, 184), (143, 144, 172, 171), (157, 158, 186, 185), (144, 145, 173, 172), (158, 159, 187, 186), (145, 146, 174, 173), (159, 160, 188, 187), (146, 147, 175, 174), (160, 161, 189, 188), (147, 148, 176, 175), (161, 162, 190, 189), (148, 149, 177, 176), (162, 163, 191, 190), (149, 150, 178, 177), (163, 164, 192, 191), (150, 151, 179, 178), (164, 165, 193, 192), (151, 152, 180, 179), (165, 166, 194, 193), (152, 153, 181, 180), (166, 167, 195, 194), (153, 154, 182, 181), (140, 141, 169, 168), (167, 140, 168, 195), (154, 155, 183, 182), (141, 142, 170, 169), (196, 197, 199, 198), (198, 199, 201, 200), (200, 201, 203, 202), (202, 203, 205, 204), (204, 205, 207, 206), (206, 207, 209, 208), (208, 209, 211, 210), (210, 211, 213, 212), (212, 213, 215, 214), (214, 215, 217, 216), (216, 217, 219, 218), (218, 219, 221, 220), (220, 221, 223, 222), (222, 223, 225, 224), (224, 225, 227, 226), (226, 227, 229, 228), (228, 229, 231, 230), (230, 231, 233, 232), (232, 233, 235, 234), (234, 235, 237, 236), (236, 237, 239, 238), (238, 239, 241, 240), (240, 241, 243, 242), (242, 243, 245, 244), (244, 245, 247, 246), (246, 247, 249, 248), (248, 249, 251, 250), (250, 251, 197, 196), (248, 250, 279, 278), (449, 448, 303, 302), (204, 206, 257, 256), (222, 224, 266, 265), (240, 242, 275, 274), (196, 198, 253, 252), (214, 216, 262, 261), (232, 234, 271, 270), (250, 196, 252, 279), (206, 208, 258, 257), (224, 226, 267, 266), (242, 244, 276, 275), (198, 200, 254, 253), (216, 218, 263, 262), (234, 236, 272, 271), (208, 210, 259, 258), (226, 228, 268, 267), (244, 246, 277, 276), (200, 202, 255, 254), (218, 220, 264, 263), (236, 238, 273, 272), (210, 212, 260, 259), (228, 230, 269, 268), (246, 248, 278, 277), (202, 204, 256, 255), (220, 222, 265, 264), (238, 240, 274, 273), (212, 214, 261, 260), (230, 232, 270, 269), (286, 287, 315, 314), (451, 450, 290, 289), (448, 452, 304, 303), (450, 453, 291, 290), (452, 454, 305, 304), (453, 455, 292, 291), (454, 456, 306, 305), (455, 457, 293, 292), (456, 458, 307, 306), (457, 459, 294, 293), (461, 460, 281, 280), (458, 461, 280, 307), (459, 462, 295, 294), (460, 463, 282, 281), (462, 464, 296, 295), (463, 465, 283, 282), (464, 466, 297, 296), (465, 467, 284, 283), (466, 468, 298, 297), (467, 469, 285, 284), (468, 470, 299, 298), (469, 471, 286, 285), (470, 472, 300, 299), (471, 473, 287, 286), (472, 474, 301, 300), (473, 475, 288, 287), (474, 449, 302, 301), (475, 451, 289, 288), (325, 326, 354, 353), (300, 301, 329, 328), (287, 288, 316, 315), (301, 302, 330, 329), (288, 289, 317, 316), (302, 303, 331, 330), (289, 290, 318, 317), (303, 304, 332, 331), (290, 291, 319, 318), (304, 305, 333, 332), (291, 292, 320, 319), (305, 306, 334, 333), (292, 293, 321, 320), (306, 307, 335, 334), (293, 294, 322, 321), (280, 281, 309, 308), (307, 280, 308, 335), (294, 295, 323, 322), (281, 282, 310, 309), (295, 296, 324, 323), (282, 283, 311, 310), (296, 297, 325, 324), (283, 284, 312, 311), (297, 298, 326, 325), (284, 285, 313, 312), (298, 299, 327, 326), (285, 286, 314, 313), (299, 300, 328, 327), (351, 352, 380, 379), (312, 313, 341, 340), (326, 327, 355, 354), (313, 314, 342, 341), (327, 328, 356, 355), (314, 315, 343, 342), (328, 329, 357, 356), (315, 316, 344, 343), (329, 330, 358, 357), (316, 317, 345, 344), (330, 331, 359, 358), (317, 318, 346, 345), (331, 332, 360, 359), (318, 319, 347, 346), (332, 333, 361, 360), (319, 320, 348, 347), (333, 334, 362, 361), (320, 321, 349, 348), (334, 335, 363, 362), (321, 322, 350, 349), (308, 309, 337, 336), (335, 308, 336, 363), (322, 323, 351, 350), (309, 310, 338, 337), (323, 324, 352, 351), (310, 311, 339, 338), (324, 325, 353, 352), (311, 312, 340, 339), (421, 420, 403, 402), (338, 339, 367, 366), (352, 353, 381, 380), (339, 340, 368, 367), (353, 354, 382, 381), (340, 341, 369, 368), (354, 355, 383, 382), (341, 342, 370, 369), (355, 356, 384, 383), (342, 343, 371, 370), (356, 357, 385, 384), (343, 344, 372, 371), (357, 358, 386, 385), (344, 345, 373, 372), (358, 359, 387, 386), (345, 346, 374, 373), (359, 360, 388, 387), (346, 347, 375, 374), (360, 361, 389, 388), (347, 348, 376, 375), (361, 362, 390, 389), (348, 349, 377, 376), (362, 363, 391, 390), (349, 350, 378, 377), (336, 337, 365, 364), (363, 336, 364, 391), (350, 351, 379, 378), (337, 338, 366, 365), (392, 393, 394, 395, 396, 397, 398, 399, 400, 401, 402, 403, 404, 405, 406, 407, 408, 409, 410, 411, 412, 413, 414, 415, 416, 417, 418, 419), (423, 422, 417, 416), (420, 424, 404, 403), (422, 425, 418, 417), (424, 426, 405, 404), (425, 427, 419, 418), (426, 428, 406, 405), (430, 429, 393, 392), (427, 430, 392, 419), (428, 431, 407, 406), (429, 432, 394, 393), (431, 433, 408, 407), (432, 434, 395, 394), (433, 435, 409, 408), (434, 436, 396, 395), (435, 437, 410, 409), (436, 438, 397, 396), (437, 439, 411, 410), (438, 440, 398, 397), (439, 441, 412, 411), (440, 442, 399, 398), (441, 443, 413, 412), (442, 444, 400, 399), (443, 445, 414, 413), (444, 446, 401, 400), (445, 447, 415, 414), (446, 421, 402, 401), (447, 423, 416, 415), (387, 388, 423, 447), (373, 374, 421, 446), (386, 387, 447, 445), (372, 373, 446, 444), (385, 386, 445, 443), (371, 372, 444, 442), (384, 385, 443, 441), (370, 371, 442, 440), (383, 384, 441, 439), (369, 370, 440, 438), (382, 383, 439, 437), (368, 369, 438, 436), (381, 382, 437, 435), (367, 368, 436, 434), (380, 381, 435, 433), (366, 367, 434, 432), (379, 380, 433, 431), (365, 366, 432, 429), (378, 379, 431, 428), (391, 364, 430, 427), (364, 365, 429, 430), (377, 378, 428, 426), (390, 391, 427, 425), (376, 377, 426, 424), (389, 390, 425, 422), (375, 376, 424, 420), (388, 389, 422, 423), (374, 375, 420, 421), (260, 261, 451, 475), (273, 274, 449, 474), (259, 260, 475, 473), (272, 273, 474, 472), (258, 259, 473, 471), (271, 272, 472, 470), (257, 258, 471, 469), (270, 271, 470, 468), (256, 257, 469, 467), (269, 270, 468, 466), (255, 256, 467, 465), (268, 269, 466, 464), (254, 255, 465, 463), (267, 268, 464, 462), (253, 254, 463, 460), (266, 267, 462, 459), (279, 252, 461, 458), (252, 253, 460, 461), (265, 266, 459, 457), (278, 279, 458, 456), (264, 265, 457, 455), (277, 278, 456, 454), (263, 264, 455, 453), (276, 277, 454, 452), (262, 263, 453, 450), (275, 276, 452, 448), (261, 262, 450, 451), (274, 275, 448, 449)])
_uv = me_cylinder.uv_layers.new(name='UVMap')
_uv.uv.foreach_set('vector', [0.1477, 0.5798, 0.1256, 0.5798, 0.1256, 0.5783, 0.1477, 0.5783, 0.1477, 0.5783, 0.1256, 0.5783, 0.1256, 0.5767, 0.1477, 0.5767, 0.1477, 0.5767, 0.1256, 0.5767, 0.1256, 0.5752, 0.1477, 0.5752, 0.1477, 0.5752, 0.1256, 0.5752, 0.1256, 0.5736, 0.1477, 0.5736, 0.1477, 0.5736, 0.1256, 0.5736, 0.1256, 0.5721, 0.1477, 0.5721, 0.1477, 0.5721, 0.1256, 0.5721, 0.1256, 0.5705, 0.1477, 0.5705, 0.1477, 0.5705, 0.1256, 0.5705, 0.1256, 0.569, 0.1477, 0.569, 0.1476, 0.6124, 0.1256, 0.6124, 0.1256, 0.6108, 0.1476, 0.6108, 0.1476, 0.6108, 0.1256, 0.6108, 0.1256, 0.6093, 0.1476, 0.6093, 0.1476, 0.6093, 0.1256, 0.6093, 0.1256, 0.6077, 0.1476, 0.6077, 0.1476, 0.6077, 0.1256, 0.6077, 0.1256, 0.6062, 0.1476, 0.6062, 0.1476, 0.6062, 0.1256, 0.6062, 0.1256, 0.6046, 0.1476, 0.6046, 0.1476, 0.6046, 0.1256, 0.6046, 0.1256, 0.6031, 0.1476, 0.6031, 0.1476, 0.6031, 0.1256, 0.6031, 0.1256, 0.6015, 0.1476, 0.6015, 0.1476, 0.6015, 0.1256, 0.6015, 0.1256, 0.6, 0.1476, 0.6, 0.1476, 0.6, 0.1256, 0.6, 0.1256, 0.5984, 0.1476, 0.5984, 0.1476, 0.5984, 0.1256, 0.5984, 0.1256, 0.5969, 0.1476, 0.5969, 0.1476, 0.5969, 0.1256, 0.5969, 0.1256, 0.5953, 0.1476, 0.5953, 0.1476, 0.5953, 0.1256, 0.5953, 0.1256, 0.5938, 0.1476, 0.5938, 0.1476, 0.5938, 0.1256, 0.5938, 0.1256, 0.5922, 0.1476, 0.5922, 0.1476, 0.5922, 0.1256, 0.5922, 0.1256, 0.5907, 0.1477, 0.5907, 0.1477, 0.5907, 0.1256, 0.5907, 0.1256, 0.5891, 0.1477, 0.5891, 0.1477, 0.5891, 0.1256, 0.5891, 0.1256, 0.5876, 0.1477, 0.5876, 0.1477, 0.5876, 0.1256, 0.5876, 0.1256, 0.586, 0.1477, 0.586, 0.1477, 0.586, 0.1256, 0.586, 0.1256, 0.5845, 0.1477, 0.5845, 0.1477, 0.5845, 0.1256, 0.5845, 0.1256, 0.5829, 0.1477, 0.5829, 0.1477, 0.5829, 0.1256, 0.5829, 0.1256, 0.5814, 0.1477, 0.5814, 0.1477, 0.5814, 0.1256, 0.5814, 0.1256, 0.5798, 0.1477, 0.5798, 0.1477, 0.5829, 0.1477, 0.5814, 0.1979, 0.5814, 0.1979, 0.5829, 0.1979, 0.5891, 0.1979, 0.5876, 0.2526, 0.5876, 0.2526, 0.5892, 0.1477, 0.5736, 0.1477, 0.5721, 0.1979, 0.5721, 0.1979, 0.5736, 0.1476, 0.6031, 0.1476, 0.6015, 0.1979, 0.6015, 0.1979, 0.6031, 0.1477, 0.5891, 0.1477, 0.5876, 0.1979, 0.5876, 0.1979, 0.5891, 0.1477, 0.5798, 0.1477, 0.5783, 0.1979, 0.5783, 0.1979, 0.5798, 0.1476, 0.6093, 0.1476, 0.6077, 0.1979, 0.6077, 0.1979, 0.6093, 0.1476, 0.5953, 0.1476, 0.5938, 0.1979, 0.5938, 0.1979, 0.5953, 0.1477, 0.5814, 0.1477, 0.5798, 0.1979, 0.5798, 0.1979, 0.5814, 0.1477, 0.5721, 0.1477, 0.5705, 0.1979, 0.5705, 0.1979, 0.5721, 0.1476, 0.6015, 0.1476, 0.6, 0.1979, 0.6, 0.1979, 0.6015, 0.1477, 0.5876, 0.1477, 0.586, 0.1979, 0.586, 0.1979, 0.5876, 0.1477, 0.5783, 0.1477, 0.5767, 0.1979, 0.5767, 0.1979, 0.5783, 0.1476, 0.6077, 0.1476, 0.6062, 0.1979, 0.6062, 0.1979, 0.6077, 0.1476, 0.5938, 0.1476, 0.5922, 0.1979, 0.5922, 0.1979, 0.5938, 0.1477, 0.5705, 0.1477, 0.569, 0.1979, 0.569, 0.1979, 0.5705, 0.1476, 0.6, 0.1476, 0.5984, 0.1979, 0.5984, 0.1979, 0.6, 0.1477, 0.586, 0.1477, 0.5845, 0.1979, 0.5845, 0.1979, 0.586, 0.1477, 0.5767, 0.1477, 0.5752, 0.1979, 0.5752, 0.1979, 0.5767, 0.1476, 0.6062, 0.1476, 0.6046, 0.1979, 0.6046, 0.1979, 0.6062, 0.1476, 0.5922, 0.1477, 0.5907, 0.1979, 0.5907, 0.1979, 0.5922, 0.1476, 0.6124, 0.1476, 0.6108, 0.1979, 0.6108, 0.1979, 0.6124, 0.1476, 0.5984, 0.1476, 0.5969, 0.1979, 0.5969, 0.1979, 0.5984, 0.1477, 0.5845, 0.1477, 0.5829, 0.1979, 0.5829, 0.1979, 0.5845, 0.1477, 0.5752, 0.1477, 0.5736, 0.1979, 0.5736, 0.1979, 0.5752, 0.1476, 0.6046, 0.1476, 0.6031, 0.1979, 0.6031, 0.1979, 0.6046, 0.1477, 0.5907, 0.1477, 0.5891, 0.1979, 0.5891, 0.1979, 0.5907, 0.1476, 0.6108, 0.1476, 0.6093, 0.1979, 0.6093, 0.1979, 0.6108, 0.1476, 0.5969, 0.1476, 0.5953, 0.1979, 0.5953, 0.1979, 0.5969, 0.2526, 0.5705, 0.2526, 0.569, 0.2857, 0.569, 0.2857, 0.5706, 0.1979, 0.6093, 0.1979, 0.6077, 0.2526, 0.6078, 0.2526, 0.6093, 0.1979, 0.5876, 0.1979, 0.586, 0.2526, 0.5861, 0.2526, 0.5876, 0.1979, 0.6077, 0.1979, 0.6062, 0.2526, 0.6062, 0.2526, 0.6078, 0.1979, 0.586, 0.1979, 0.5845, 0.2526, 0.5845, 0.2526, 0.5861, 0.1979, 0.6062, 0.1979, 0.6046, 0.2526, 0.6047, 0.2526, 0.6062, 0.1979, 0.5845, 0.1979, 0.5829, 0.2526, 0.583, 0.2526, 0.5845, 0.1979, 0.6046, 0.1979, 0.6031, 0.2526, 0.6031, 0.2526, 0.6047, 0.1979, 0.5829, 0.1979, 0.5814, 0.2526, 0.5814, 0.2526, 0.583, 0.1979, 0.6031, 0.1979, 0.6015, 0.2526, 0.6016, 0.2526, 0.6031, 0.1979, 0.5798, 0.1979, 0.5783, 0.2526, 0.5783, 0.2526, 0.5799, 0.1979, 0.5814, 0.1979, 0.5798, 0.2526, 0.5799, 0.2526, 0.5814, 0.1979, 0.6015, 0.1979, 0.6, 0.2526, 0.6, 0.2526, 0.6016, 0.1979, 0.5783, 0.1979, 0.5767, 0.2526, 0.5768, 0.2526, 0.5783, 0.1979, 0.6, 0.1979, 0.5984, 0.2526, 0.5985, 0.2526, 0.6, 0.1979, 0.5767, 0.1979, 0.5752, 0.2526, 0.5752, 0.2526, 0.5768, 0.1979, 0.5984, 0.1979, 0.5969, 0.2526, 0.5969, 0.2526, 0.5985, 0.1979, 0.5752, 0.1979, 0.5736, 0.2526, 0.5736, 0.2526, 0.5752, 0.1979, 0.5969, 0.1979, 0.5953, 0.2526, 0.5954, 0.2526, 0.5969, 0.1979, 0.5736, 0.1979, 0.5721, 0.2526, 0.5721, 0.2526, 0.5736, 0.1979, 0.5953, 0.1979, 0.5938, 0.2526, 0.5938, 0.2526, 0.5954, 0.1979, 0.5721, 0.1979, 0.5705, 0.2526, 0.5705, 0.2526, 0.5721, 0.1979, 0.5938, 0.1979, 0.5922, 0.2526, 0.5923, 0.2526, 0.5938, 0.1979, 0.5705, 0.1979, 0.569, 0.2526, 0.569, 0.2526, 0.5705, 0.1979, 0.5922, 0.1979, 0.5907, 0.2526, 0.5907, 0.2526, 0.5923, 0.1979, 0.6124, 0.1979, 0.6108, 0.2526, 0.6109, 0.2526, 0.6124, 0.1979, 0.5907, 0.1979, 0.5891, 0.2526, 0.5892, 0.2526, 0.5907, 0.1979, 0.6108, 0.1979, 0.6093, 0.2526, 0.6093, 0.2526, 0.6109, 0.2857, 0.5969, 0.2857, 0.5954, 0.3459, 0.5954, 0.3459, 0.5969, 0.2526, 0.5923, 0.2526, 0.5907, 0.2857, 0.5907, 0.2857, 0.5923, 0.2526, 0.6124, 0.2526, 0.6109, 0.2857, 0.6109, 0.2857, 0.6124, 0.2526, 0.5907, 0.2526, 0.5892, 0.2857, 0.5892, 0.2857, 0.5907, 0.2526, 0.6109, 0.2526, 0.6093, 0.2857, 0.6093, 0.2857, 0.6109, 0.2526, 0.5892, 0.2526, 0.5876, 0.2857, 0.5876, 0.2857, 0.5892, 0.2526, 0.6093, 0.2526, 0.6078, 0.2857, 0.6078, 0.2857, 0.6093, 0.2526, 0.5876, 0.2526, 0.5861, 0.2857, 0.5861, 0.2857, 0.5876, 0.2526, 0.6078, 0.2526, 0.6062, 0.2857, 0.6062, 0.2857, 0.6078, 0.2526, 0.5861, 0.2526, 0.5845, 0.2857, 0.5845, 0.2857, 0.5861, 0.2526, 0.6062, 0.2526, 0.6047, 0.2857, 0.6047, 0.2857, 0.6062, 0.2526, 0.5845, 0.2526, 0.583, 0.2857, 0.583, 0.2857, 0.5845, 0.2526, 0.6047, 0.2526, 0.6031, 0.2857, 0.6031, 0.2857, 0.6047, 0.2526, 0.583, 0.2526, 0.5814, 0.2857, 0.5814, 0.2857, 0.583, 0.2526, 0.6031, 0.2526, 0.6016, 0.2857, 0.6016, 0.2857, 0.6031, 0.2526, 0.5799, 0.2526, 0.5783, 0.2857, 0.5783, 0.2857, 0.5799, 0.2526, 0.5814, 0.2526, 0.5799, 0.2857, 0.5799, 0.2857, 0.5814, 0.2526, 0.6016, 0.2526, 0.6, 0.2857, 0.6, 0.2857, 0.6016, 0.2526, 0.5783, 0.2526, 0.5768, 0.2857, 0.5768, 0.2857, 0.5783, 0.2526, 0.6, 0.2526, 0.5985, 0.2857, 0.5985, 0.2857, 0.6, 0.2526, 0.5768, 0.2526, 0.5752, 0.2857, 0.5752, 0.2857, 0.5768, 0.2526, 0.5985, 0.2526, 0.5969, 0.2857, 0.5969, 0.2857, 0.5985, 0.2526, 0.5752, 0.2526, 0.5736, 0.2857, 0.5737, 0.2857, 0.5752, 0.2526, 0.5969, 0.2526, 0.5954, 0.2857, 0.5954, 0.2857, 0.5969, 0.2526, 0.5736, 0.2526, 0.5721, 0.2857, 0.5721, 0.2857, 0.5737, 0.2526, 0.5954, 0.2526, 0.5938, 0.2857, 0.5938, 0.2857, 0.5954, 0.2526, 0.5721, 0.2526, 0.5705, 0.2857, 0.5706, 0.2857, 0.5721, 0.2526, 0.5938, 0.2526, 0.5923, 0.2857, 0.5923, 0.2857, 0.5938, 0.3459, 0.6, 0.3459, 0.5985, 0.4022, 0.5985, 0.4022, 0.6, 0.2857, 0.5737, 0.2857, 0.5721, 0.346, 0.5721, 0.346, 0.5737, 0.2857, 0.5954, 0.2857, 0.5938, 0.3459, 0.5938, 0.3459, 0.5954, 0.2857, 0.5721, 0.2857, 0.5706, 0.346, 0.5706, 0.346, 0.5721, 0.2857, 0.5938, 0.2857, 0.5923, 0.3459, 0.5923, 0.3459, 0.5938, 0.2857, 0.5706, 0.2857, 0.569, 0.346, 0.569, 0.346, 0.5706, 0.2857, 0.5923, 0.2857, 0.5907, 0.3459, 0.5907, 0.3459, 0.5923, 0.2857, 0.6124, 0.2857, 0.6109, 0.3459, 0.6109, 0.3459, 0.6124, 0.2857, 0.5907, 0.2857, 0.5892, 0.3459, 0.5892, 0.3459, 0.5907, 0.2857, 0.6109, 0.2857, 0.6093, 0.3459, 0.6093, 0.3459, 0.6109, 0.2857, 0.5892, 0.2857, 0.5876, 0.3459, 0.5876, 0.3459, 0.5892, 0.2857, 0.6093, 0.2857, 0.6078, 0.3459, 0.6078, 0.3459, 0.6093, 0.2857, 0.5876, 0.2857, 0.5861, 0.3459, 0.5861, 0.3459, 0.5876, 0.2857, 0.6078, 0.2857, 0.6062, 0.3459, 0.6062, 0.3459, 0.6078, 0.2857, 0.5861, 0.2857, 0.5845, 0.3459, 0.5845, 0.3459, 0.5861, 0.2857, 0.6062, 0.2857, 0.6047, 0.3459, 0.6047, 0.3459, 0.6062, 0.2857, 0.5845, 0.2857, 0.583, 0.3459, 0.583, 0.3459, 0.5845, 0.2857, 0.6047, 0.2857, 0.6031, 0.3459, 0.6031, 0.3459, 0.6047, 0.2857, 0.583, 0.2857, 0.5814, 0.3459, 0.5814, 0.3459, 0.583, 0.2857, 0.6031, 0.2857, 0.6016, 0.3459, 0.6016, 0.3459, 0.6031, 0.2857, 0.5799, 0.2857, 0.5783, 0.346, 0.5783, 0.3459, 0.5799, 0.2857, 0.5814, 0.2857, 0.5799, 0.3459, 0.5799, 0.3459, 0.5814, 0.2857, 0.6016, 0.2857, 0.6, 0.3459, 0.6, 0.3459, 0.6016, 0.2857, 0.5783, 0.2857, 0.5768, 0.346, 0.5768, 0.346, 0.5783, 0.2857, 0.6, 0.2857, 0.5985, 0.3459, 0.5985, 0.3459, 0.6, 0.2857, 0.5768, 0.2857, 0.5752, 0.346, 0.5752, 0.346, 0.5768, 0.2857, 0.5985, 0.2857, 0.5969, 0.3459, 0.5969, 0.3459, 0.5985, 0.2857, 0.5752, 0.2857, 0.5737, 0.346, 0.5737, 0.346, 0.5752, 0.7109, 0.4769, 0.7159, 0.4769, 0.7208, 0.4789, 0.7253, 0.4827, 0.7292, 0.4883, 0.7323, 0.4952, 0.7345, 0.5033, 0.7356, 0.512, 0.7356, 0.5209, 0.7345, 0.5296, 0.7323, 0.5376, 0.7292, 0.5446, 0.7253, 0.5501, 0.7208, 0.554, 0.7159, 0.556, 0.7109, 0.556, 0.706, 0.554, 0.7015, 0.5501, 0.6976, 0.5446, 0.6944, 0.5376, 0.6923, 0.5296, 0.6911, 0.5209, 0.6911, 0.512, 0.6923, 0.5033, 0.6944, 0.4952, 0.6976, 0.4883, 0.7015, 0.4827, 0.706, 0.4789, 0.346, 0.5768, 0.346, 0.5752, 0.4022, 0.5752, 0.4022, 0.5768, 0.3459, 0.5985, 0.3459, 0.5969, 0.4022, 0.5969, 0.4022, 0.5985, 0.346, 0.5752, 0.346, 0.5737, 0.4022, 0.5737, 0.4022, 0.5752, 0.3459, 0.5969, 0.3459, 0.5954, 0.4022, 0.5954, 0.4022, 0.5969, 0.346, 0.5737, 0.346, 0.5721, 0.4022, 0.5721, 0.4022, 0.5737, 0.3459, 0.5954, 0.3459, 0.5938, 0.4022, 0.5938, 0.4022, 0.5954, 0.346, 0.5721, 0.346, 0.5706, 0.4022, 0.5706, 0.4022, 0.5721, 0.3459, 0.5938, 0.3459, 0.5923, 0.4022, 0.5923, 0.4022, 0.5938, 0.346, 0.5706, 0.346, 0.569, 0.4022, 0.569, 0.4022, 0.5706, 0.3459, 0.5923, 0.3459, 0.5907, 0.4022, 0.5907, 0.4022, 0.5923, 0.3459, 0.6124, 0.3459, 0.6109, 0.4022, 0.6109, 0.4022, 0.6124, 0.3459, 0.5907, 0.3459, 0.5892, 0.4022, 0.5892, 0.4022, 0.5907, 0.3459, 0.6109, 0.3459, 0.6093, 0.4022, 0.6093, 0.4022, 0.6109, 0.3459, 0.5892, 0.3459, 0.5876, 0.4022, 0.5876, 0.4022, 0.5892, 0.3459, 0.6093, 0.3459, 0.6078, 0.4022, 0.6078, 0.4022, 0.6093, 0.3459, 0.5876, 0.3459, 0.5861, 0.4022, 0.5861, 0.4022, 0.5876, 0.3459, 0.6078, 0.3459, 0.6062, 0.4022, 0.6062, 0.4022, 0.6078, 0.3459, 0.5861, 0.3459, 0.5845, 0.4022, 0.5845, 0.4022, 0.5861, 0.3459, 0.6062, 0.3459, 0.6047, 0.4022, 0.6047, 0.4022, 0.6062, 0.3459, 0.5845, 0.3459, 0.583, 0.4022, 0.583, 0.4022, 0.5845, 0.3459, 0.6047, 0.3459, 0.6031, 0.4022, 0.6031, 0.4022, 0.6047, 0.3459, 0.583, 0.3459, 0.5814, 0.4022, 0.5814, 0.4022, 0.583, 0.3459, 0.6031, 0.3459, 0.6016, 0.4022, 0.6016, 0.4022, 0.6031, 0.3459, 0.5799, 0.346, 0.5783, 0.4022, 0.5783, 0.4022, 0.5799, 0.3459, 0.5814, 0.3459, 0.5799, 0.4022, 0.5799, 0.4022, 0.5814, 0.3459, 0.6016, 0.3459, 0.6, 0.4022, 0.6, 0.4022, 0.6016, 0.346, 0.5783, 0.346, 0.5768, 0.4022, 0.5768, 0.4022, 0.5783, 0.1504, 0.5766, 0.1256, 0.5766, 0.1256, 0.5749, 0.1504, 0.5749, 0.1504, 0.5749, 0.1256, 0.5749, 0.1256, 0.5731, 0.1504, 0.5731, 0.1504, 0.5731, 0.1256, 0.5731, 0.1256, 0.5713, 0.1504, 0.5713, 0.1504, 0.5713, 0.1256, 0.5713, 0.1256, 0.5696, 0.1504, 0.5696, 0.1504, 0.5696, 0.1256, 0.5696, 0.1256, 0.5678, 0.1504, 0.5678, 0.1504, 0.5678, 0.1256, 0.5678, 0.1256, 0.566, 0.1504, 0.566, 0.1504, 0.566, 0.1256, 0.566, 0.1256, 0.5642, 0.1504, 0.5642, 0.1504, 0.6139, 0.1256, 0.6139, 0.1256, 0.6121, 0.1504, 0.6121, 0.1504, 0.6121, 0.1256, 0.6121, 0.1256, 0.6104, 0.1504, 0.6104, 0.1504, 0.6104, 0.1256, 0.6104, 0.1256, 0.6086, 0.1504, 0.6086, 0.1504, 0.6086, 0.1256, 0.6086, 0.1256, 0.6068, 0.1504, 0.6068, 0.1504, 0.6068, 0.1256, 0.6068, 0.1256, 0.605, 0.1504, 0.605, 0.1504, 0.605, 0.1256, 0.605, 0.1256, 0.6033, 0.1504, 0.6033, 0.1504, 0.6033, 0.1256, 0.6033, 0.1256, 0.6015, 0.1504, 0.6015, 0.1504, 0.6015, 0.1256, 0.6015, 0.1256, 0.5997, 0.1504, 0.5997, 0.1504, 0.5997, 0.1256, 0.5997, 0.1256, 0.5979, 0.1504, 0.5979, 0.1504, 0.5979, 0.1256, 0.5979, 0.1256, 0.5962, 0.1504, 0.5962, 0.1504, 0.5962, 0.1256, 0.5962, 0.1256, 0.5944, 0.1504, 0.5944, 0.1504, 0.5944, 0.1256, 0.5944, 0.1256, 0.5926, 0.1504, 0.5926, 0.1504, 0.5926, 0.1256, 0.5926, 0.1256, 0.5908, 0.1504, 0.5908, 0.1504, 0.5908, 0.1256, 0.5908, 0.1256, 0.5891, 0.1504, 0.5891, 0.1504, 0.5891, 0.1256, 0.5891, 0.1256, 0.5873, 0.1504, 0.5873, 0.1504, 0.5873, 0.1256, 0.5873, 0.1256, 0.5855, 0.1504, 0.5855, 0.1504, 0.5855, 0.1256, 0.5855, 0.1256, 0.5837, 0.1504, 0.5837, 0.1504, 0.5837, 0.1256, 0.5837, 0.1256, 0.582, 0.1504, 0.582, 0.1504, 0.582, 0.1256, 0.582, 0.1256, 0.5802, 0.1504, 0.5802, 0.1504, 0.5802, 0.1256, 0.5802, 0.1256, 0.5784, 0.1504, 0.5784, 0.1504, 0.5784, 0.1256, 0.5784, 0.1256, 0.5766, 0.1504, 0.5766, 0.1504, 0.5802, 0.1504, 0.5784, 0.207, 0.5784, 0.207, 0.5802, 0.2327, 0.5873, 0.2327, 0.5855, 0.2686, 0.5855, 0.2686, 0.5873, 0.1504, 0.5696, 0.1504, 0.5678, 0.207, 0.5678, 0.207, 0.5696, 0.1504, 0.6033, 0.1504, 0.6015, 0.207, 0.6015, 0.207, 0.6033, 0.1504, 0.5873, 0.1504, 0.5855, 0.207, 0.5855, 0.207, 0.5873, 0.1504, 0.5766, 0.1504, 0.5749, 0.207, 0.5749, 0.207, 0.5766, 0.1504, 0.6104, 0.1504, 0.6086, 0.207, 0.6086, 0.207, 0.6104, 0.1504, 0.5944, 0.1504, 0.5926, 0.207, 0.5926, 0.207, 0.5944, 0.1504, 0.5784, 0.1504, 0.5766, 0.207, 0.5766, 0.207, 0.5784, 0.1504, 0.5678, 0.1504, 0.566, 0.207, 0.566, 0.207, 0.5678, 0.1504, 0.6015, 0.1504, 0.5997, 0.207, 0.5997, 0.207, 0.6015, 0.1504, 0.5855, 0.1504, 0.5837, 0.207, 0.5837, 0.207, 0.5855, 0.1504, 0.5749, 0.1504, 0.5731, 0.207, 0.5731, 0.207, 0.5749, 0.1504, 0.6086, 0.1504, 0.6068, 0.207, 0.6068, 0.207, 0.6086, 0.1504, 0.5926, 0.1504, 0.5908, 0.207, 0.5908, 0.207, 0.5926, 0.1504, 0.566, 0.1504, 0.5642, 0.207, 0.5642, 0.207, 0.566, 0.1504, 0.5997, 0.1504, 0.5979, 0.207, 0.5979, 0.207, 0.5997, 0.1504, 0.5837, 0.1504, 0.582, 0.207, 0.582, 0.207, 0.5837, 0.1504, 0.5731, 0.1504, 0.5713, 0.207, 0.5713, 0.207, 0.5731, 0.1504, 0.6068, 0.1504, 0.605, 0.207, 0.605, 0.207, 0.6068, 0.1504, 0.5908, 0.1504, 0.5891, 0.207, 0.5891, 0.207, 0.5908, 0.1504, 0.6139, 0.1504, 0.6121, 0.207, 0.6121, 0.207, 0.6139, 0.1504, 0.5979, 0.1504, 0.5962, 0.207, 0.5962, 0.207, 0.5979, 0.1504, 0.582, 0.1504, 0.5802, 0.207, 0.5802, 0.207, 0.582, 0.1504, 0.5713, 0.1504, 0.5696, 0.207, 0.5696, 0.207, 0.5713, 0.1504, 0.605, 0.1504, 0.6033, 0.207, 0.6033, 0.207, 0.605, 0.1504, 0.5891, 0.1504, 0.5873, 0.207, 0.5873, 0.207, 0.5891, 0.1504, 0.6121, 0.1504, 0.6104, 0.207, 0.6104, 0.207, 0.6121, 0.1504, 0.5962, 0.1504, 0.5944, 0.207, 0.5944, 0.207, 0.5962, 0.2686, 0.566, 0.2686, 0.5642, 0.3059, 0.5642, 0.3059, 0.566, 0.2327, 0.6104, 0.2327, 0.6086, 0.2686, 0.6086, 0.2686, 0.6104, 0.2327, 0.5855, 0.2327, 0.5837, 0.2686, 0.5837, 0.2686, 0.5855, 0.2327, 0.6086, 0.2327, 0.6068, 0.2686, 0.6068, 0.2686, 0.6086, 0.2327, 0.5837, 0.2327, 0.582, 0.2686, 0.582, 0.2686, 0.5837, 0.2327, 0.6068, 0.2327, 0.605, 0.2686, 0.605, 0.2686, 0.6068, 0.2327, 0.582, 0.2327, 0.5802, 0.2686, 0.5802, 0.2686, 0.582, 0.2327, 0.605, 0.2327, 0.6033, 0.2686, 0.6033, 0.2686, 0.605, 0.2327, 0.5802, 0.2327, 0.5784, 0.2686, 0.5784, 0.2686, 0.5802, 0.2327, 0.6033, 0.2327, 0.6015, 0.2686, 0.6015, 0.2686, 0.6033, 0.2327, 0.5766, 0.2327, 0.5749, 0.2686, 0.5749, 0.2686, 0.5766, 0.2327, 0.5784, 0.2327, 0.5766, 0.2686, 0.5766, 0.2686, 0.5784, 0.2327, 0.6015, 0.2327, 0.5997, 0.2686, 0.5997, 0.2686, 0.6015, 0.2327, 0.5749, 0.2327, 0.5731, 0.2686, 0.5731, 0.2686, 0.5749, 0.2327, 0.5997, 0.2327, 0.5979, 0.2686, 0.5979, 0.2686, 0.5997, 0.2327, 0.5731, 0.2327, 0.5713, 0.2686, 0.5713, 0.2686, 0.5731, 0.2327, 0.5979, 0.2327, 0.5962, 0.2686, 0.5962, 0.2686, 0.5979, 0.2327, 0.5713, 0.2327, 0.5696, 0.2686, 0.5696, 0.2686, 0.5713, 0.2327, 0.5962, 0.2327, 0.5944, 0.2686, 0.5944, 0.2686, 0.5962, 0.2327, 0.5696, 0.2327, 0.5678, 0.2686, 0.5678, 0.2686, 0.5696, 0.2327, 0.5944, 0.2327, 0.5926, 0.2686, 0.5926, 0.2686, 0.5944, 0.2327, 0.5678, 0.2327, 0.566, 0.2686, 0.566, 0.2686, 0.5678, 0.2327, 0.5926, 0.2327, 0.5908, 0.2686, 0.5908, 0.2686, 0.5926, 0.2327, 0.566, 0.2327, 0.5642, 0.2686, 0.5642, 0.2686, 0.566, 0.2327, 0.5908, 0.2327, 0.5891, 0.2686, 0.5891, 0.2686, 0.5908, 0.2327, 0.6139, 0.2327, 0.6121, 0.2686, 0.6121, 0.2686, 0.6139, 0.2327, 0.5891, 0.2327, 0.5873, 0.2686, 0.5873, 0.2686, 0.5891, 0.2327, 0.6121, 0.2327, 0.6104, 0.2686, 0.6104, 0.2686, 0.6121, 0.3059, 0.5962, 0.3059, 0.5944, 0.3738, 0.5944, 0.3738, 0.5962, 0.2686, 0.5908, 0.2686, 0.5891, 0.3059, 0.5891, 0.3059, 0.5908, 0.2686, 0.6139, 0.2686, 0.6121, 0.3059, 0.6121, 0.3059, 0.6139, 0.2686, 0.5891, 0.2686, 0.5873, 0.3059, 0.5873, 0.3059, 0.5891, 0.2686, 0.6121, 0.2686, 0.6104, 0.3059, 0.6104, 0.3059, 0.6121, 0.2686, 0.5873, 0.2686, 0.5855, 0.3059, 0.5855, 0.3059, 0.5873, 0.2686, 0.6104, 0.2686, 0.6086, 0.3059, 0.6086, 0.3059, 0.6104, 0.2686, 0.5855, 0.2686, 0.5837, 0.3059, 0.5837, 0.3059, 0.5855, 0.2686, 0.6086, 0.2686, 0.6068, 0.3059, 0.6068, 0.3059, 0.6086, 0.2686, 0.5837, 0.2686, 0.582, 0.3059, 0.582, 0.3059, 0.5837, 0.2686, 0.6068, 0.2686, 0.605, 0.3059, 0.605, 0.3059, 0.6068, 0.2686, 0.582, 0.2686, 0.5802, 0.3059, 0.5802, 0.3059, 0.582, 0.2686, 0.605, 0.2686, 0.6033, 0.3059, 0.6033, 0.3059, 0.605, 0.2686, 0.5802, 0.2686, 0.5784, 0.3059, 0.5784, 0.3059, 0.5802, 0.2686, 0.6033, 0.2686, 0.6015, 0.3059, 0.6015, 0.3059, 0.6033, 0.2686, 0.5766, 0.2686, 0.5749, 0.3059, 0.5749, 0.3059, 0.5766, 0.2686, 0.5784, 0.2686, 0.5766, 0.3059, 0.5766, 0.3059, 0.5784, 0.2686, 0.6015, 0.2686, 0.5997, 0.3059, 0.5997, 0.3059, 0.6015, 0.2686, 0.5749, 0.2686, 0.5731, 0.3059, 0.5731, 0.3059, 0.5749, 0.2686, 0.5997, 0.2686, 0.5979, 0.3059, 0.5979, 0.3059, 0.5997, 0.2686, 0.5731, 0.2686, 0.5713, 0.3059, 0.5713, 0.3059, 0.5731, 0.2686, 0.5979, 0.2686, 0.5962, 0.3059, 0.5962, 0.3059, 0.5979, 0.2686, 0.5713, 0.2686, 0.5696, 0.3059, 0.5696, 0.3059, 0.5713, 0.2686, 0.5962, 0.2686, 0.5944, 0.3059, 0.5944, 0.3059, 0.5962, 0.2686, 0.5696, 0.2686, 0.5678, 0.3059, 0.5678, 0.3059, 0.5696, 0.2686, 0.5944, 0.2686, 0.5926, 0.3059, 0.5926, 0.3059, 0.5944, 0.2686, 0.5678, 0.2686, 0.566, 0.3059, 0.566, 0.3059, 0.5678, 0.2686, 0.5926, 0.2686, 0.5908, 0.3059, 0.5908, 0.3059, 0.5926, 0.3738, 0.5997, 0.3738, 0.5979, 0.4217, 0.5979, 0.4217, 0.5997, 0.3059, 0.5696, 0.3059, 0.5678, 0.3738, 0.5678, 0.3738, 0.5696, 0.3059, 0.5944, 0.3059, 0.5926, 0.3738, 0.5926, 0.3738, 0.5944, 0.3059, 0.5678, 0.3059, 0.566, 0.3738, 0.566, 0.3738, 0.5678, 0.3059, 0.5926, 0.3059, 0.5908, 0.3738, 0.5908, 0.3738, 0.5926, 0.3059, 0.566, 0.3059, 0.5642, 0.3738, 0.5642, 0.3738, 0.566, 0.3059, 0.5908, 0.3059, 0.5891, 0.3738, 0.5891, 0.3738, 0.5908, 0.3059, 0.6139, 0.3059, 0.6121, 0.3738, 0.6121, 0.3738, 0.6139, 0.3059, 0.5891, 0.3059, 0.5873, 0.3738, 0.5873, 0.3738, 0.5891, 0.3059, 0.6121, 0.3059, 0.6104, 0.3738, 0.6104, 0.3738, 0.6121, 0.3059, 0.5873, 0.3059, 0.5855, 0.3738, 0.5855, 0.3738, 0.5873, 0.3059, 0.6104, 0.3059, 0.6086, 0.3738, 0.6086, 0.3738, 0.6104, 0.3059, 0.5855, 0.3059, 0.5837, 0.3738, 0.5837, 0.3738, 0.5855, 0.3059, 0.6086, 0.3059, 0.6068, 0.3738, 0.6068, 0.3738, 0.6086, 0.3059, 0.5837, 0.3059, 0.582, 0.3738, 0.582, 0.3738, 0.5837, 0.3059, 0.6068, 0.3059, 0.605, 0.3738, 0.605, 0.3738, 0.6068, 0.3059, 0.582, 0.3059, 0.5802, 0.3738, 0.5802, 0.3738, 0.582, 0.3059, 0.605, 0.3059, 0.6033, 0.3738, 0.6033, 0.3738, 0.605, 0.3059, 0.5802, 0.3059, 0.5784, 0.3738, 0.5784, 0.3738, 0.5802, 0.3059, 0.6033, 0.3059, 0.6015, 0.3738, 0.6015, 0.3738, 0.6033, 0.3059, 0.5766, 0.3059, 0.5749, 0.3738, 0.5749, 0.3738, 0.5766, 0.3059, 0.5784, 0.3059, 0.5766, 0.3738, 0.5766, 0.3738, 0.5784, 0.3059, 0.6015, 0.3059, 0.5997, 0.3738, 0.5997, 0.3738, 0.6015, 0.3059, 0.5749, 0.3059, 0.5731, 0.3738, 0.5731, 0.3738, 0.5749, 0.3059, 0.5997, 0.3059, 0.5979, 0.3738, 0.5979, 0.3738, 0.5997, 0.3059, 0.5731, 0.3059, 0.5713, 0.3738, 0.5713, 0.3738, 0.5731, 0.3059, 0.5979, 0.3059, 0.5962, 0.3738, 0.5962, 0.3738, 0.5979, 0.3059, 0.5713, 0.3059, 0.5696, 0.3738, 0.5696, 0.3738, 0.5713, 0.5502, 0.5608, 0.5489, 0.5641, 0.5433, 0.5559, 0.544, 0.5541, 0.3738, 0.5731, 0.3738, 0.5713, 0.4217, 0.5713, 0.4217, 0.5731, 0.3738, 0.5979, 0.3738, 0.5962, 0.4217, 0.5962, 0.4217, 0.5979, 0.3738, 0.5713, 0.3738, 0.5696, 0.4217, 0.5696, 0.4217, 0.5713, 0.3738, 0.5962, 0.3738, 0.5944, 0.4217, 0.5944, 0.4217, 0.5962, 0.3738, 0.5696, 0.3738, 0.5678, 0.4217, 0.5678, 0.4217, 0.5696, 0.3738, 0.5944, 0.3738, 0.5926, 0.4217, 0.5926, 0.4217, 0.5944, 0.3738, 0.5678, 0.3738, 0.566, 0.4217, 0.566, 0.4217, 0.5678, 0.3738, 0.5926, 0.3738, 0.5908, 0.4217, 0.5908, 0.4217, 0.5926, 0.3738, 0.566, 0.3738, 0.5642, 0.4217, 0.5642, 0.4217, 0.566, 0.3738, 0.5908, 0.3738, 0.5891, 0.4217, 0.5891, 0.4217, 0.5908, 0.3738, 0.6139, 0.3738, 0.6121, 0.4217, 0.6121, 0.4217, 0.6139, 0.3738, 0.5891, 0.3738, 0.5873, 0.4217, 0.5873, 0.4217, 0.5891, 0.3738, 0.6121, 0.3738, 0.6104, 0.4217, 0.6104, 0.4217, 0.6121, 0.3738, 0.5873, 0.3738, 0.5855, 0.4217, 0.5855, 0.4217, 0.5873, 0.3738, 0.6104, 0.3738, 0.6086, 0.4217, 0.6086, 0.4217, 0.6104, 0.3738, 0.5855, 0.3738, 0.5837, 0.4217, 0.5837, 0.4217, 0.5855, 0.3738, 0.6086, 0.3738, 0.6068, 0.4217, 0.6068, 0.4217, 0.6086, 0.3738, 0.5837, 0.3738, 0.582, 0.4217, 0.582, 0.4217, 0.5837, 0.3738, 0.6068, 0.3738, 0.605, 0.4217, 0.605, 0.4217, 0.6068, 0.3738, 0.582, 0.3738, 0.5802, 0.4217, 0.5802, 0.4217, 0.582, 0.3738, 0.605, 0.3738, 0.6033, 0.4217, 0.6033, 0.4217, 0.605, 0.3738, 0.5802, 0.3738, 0.5784, 0.4217, 0.5784, 0.4217, 0.5802, 0.3738, 0.6033, 0.3738, 0.6015, 0.4217, 0.6015, 0.4217, 0.6033, 0.3738, 0.5766, 0.3738, 0.5749, 0.4217, 0.5749, 0.4217, 0.5766, 0.3738, 0.5784, 0.3738, 0.5766, 0.4217, 0.5766, 0.4217, 0.5784, 0.3738, 0.6015, 0.3738, 0.5997, 0.4217, 0.5997, 0.4217, 0.6015, 0.3738, 0.5749, 0.3738, 0.5731, 0.4217, 0.5731, 0.4217, 0.5749, 0.5403, 0.537, 0.5403, 0.541, 0.5398, 0.5449, 0.5388, 0.5485, 0.5374, 0.5516, 0.5356, 0.5541, 0.5336, 0.5558, 0.5314, 0.5567, 0.5291, 0.5567, 0.5269, 0.5558, 0.5249, 0.5541, 0.5232, 0.5516, 0.5218, 0.5485, 0.5208, 0.5449, 0.5203, 0.541, 0.5203, 0.537, 0.5208, 0.5331, 0.5218, 0.5295, 0.5232, 0.5263, 0.5249, 0.5238, 0.5269, 0.5221, 0.5291, 0.5212, 0.5314, 0.5212, 0.5336, 0.5221, 0.5356, 0.5238, 0.5374, 0.5263, 0.5388, 0.5295, 0.5398, 0.5331, 0.5241, 0.5612, 0.5231, 0.5577, 0.5295, 0.5527, 0.5301, 0.5545, 0.5489, 0.5641, 0.5473, 0.567, 0.5425, 0.5574, 0.5433, 0.5559, 0.5231, 0.5577, 0.5223, 0.554, 0.5291, 0.5507, 0.5295, 0.5527, 0.5473, 0.567, 0.5455, 0.5694, 0.5415, 0.5588, 0.5425, 0.5574, 0.5223, 0.554, 0.5219, 0.5501, 0.5289, 0.5486, 0.5291, 0.5507, 0.5455, 0.5694, 0.5435, 0.5713, 0.5405, 0.5598, 0.5415, 0.5588, 0.5218, 0.5462, 0.522, 0.5422, 0.529, 0.5444, 0.5288, 0.5465, 0.5219, 0.5501, 0.5218, 0.5462, 0.5288, 0.5465, 0.5289, 0.5486, 0.5435, 0.5713, 0.5414, 0.5727, 0.5394, 0.5606, 0.5405, 0.5598, 0.522, 0.5422, 0.5225, 0.5383, 0.5293, 0.5423, 0.529, 0.5444, 0.5414, 0.5727, 0.5393, 0.5735, 0.5382, 0.5611, 0.5394, 0.5606, 0.5225, 0.5383, 0.5233, 0.5346, 0.5297, 0.5403, 0.5293, 0.5423, 0.5393, 0.5735, 0.5371, 0.5738, 0.537, 0.5612, 0.5382, 0.5611, 0.5233, 0.5346, 0.5245, 0.5311, 0.5303, 0.5385, 0.5297, 0.5403, 0.5371, 0.5738, 0.5349, 0.5735, 0.5359, 0.5611, 0.537, 0.5612, 0.5245, 0.5311, 0.5259, 0.5278, 0.5311, 0.5369, 0.5303, 0.5385, 0.5349, 0.5735, 0.5327, 0.5726, 0.5347, 0.5607, 0.5359, 0.5611, 0.5259, 0.5278, 0.5277, 0.5248, 0.532, 0.5354, 0.5311, 0.5369, 0.5327, 0.5726, 0.5307, 0.5713, 0.5336, 0.56, 0.5347, 0.5607, 0.5277, 0.5248, 0.5297, 0.522, 0.5331, 0.5343, 0.532, 0.5354, 0.5307, 0.5713, 0.5288, 0.5694, 0.5326, 0.559, 0.5336, 0.56, 0.5529, 0.5488, 0.5523, 0.5532, 0.545, 0.5501, 0.5451, 0.5479, 0.5288, 0.5694, 0.527, 0.5671, 0.5316, 0.5577, 0.5326, 0.559, 0.5523, 0.5532, 0.5514, 0.5572, 0.5446, 0.5522, 0.545, 0.5501, 0.527, 0.5671, 0.5255, 0.5643, 0.5308, 0.5562, 0.5316, 0.5577, 0.5514, 0.5572, 0.5502, 0.5608, 0.544, 0.5541, 0.5446, 0.5522, 0.5255, 0.5643, 0.5241, 0.5612, 0.5301, 0.5545, 0.5308, 0.5562, 0.5222, 0.5694, 0.5205, 0.5654, 0.5241, 0.5612, 0.5255, 0.5643, 0.5555, 0.5608, 0.5541, 0.5654, 0.5502, 0.5608, 0.5514, 0.5572, 0.5242, 0.573, 0.5222, 0.5694, 0.5255, 0.5643, 0.527, 0.5671, 0.5566, 0.5561, 0.5555, 0.5608, 0.5514, 0.5572, 0.5523, 0.5532, 0.5265, 0.576, 0.5242, 0.573, 0.527, 0.5671, 0.5288, 0.5694, 0.5575, 0.5513, 0.5566, 0.5561, 0.5523, 0.5532, 0.5529, 0.5488, 0.5289, 0.5783, 0.5265, 0.576, 0.5288, 0.5694, 0.5307, 0.5713, 0.5244, 0.5188, 0.5265, 0.5153, 0.5297, 0.522, 0.5277, 0.5248, 0.5316, 0.58, 0.5289, 0.5783, 0.5307, 0.5713, 0.5327, 0.5726, 0.5224, 0.5226, 0.5244, 0.5188, 0.5277, 0.5248, 0.5259, 0.5278, 0.5343, 0.581, 0.5316, 0.58, 0.5327, 0.5726, 0.5349, 0.5735, 0.5207, 0.5268, 0.5224, 0.5226, 0.5259, 0.5278, 0.5245, 0.5311, 0.5371, 0.5813, 0.5343, 0.581, 0.5349, 0.5735, 0.5371, 0.5738, 0.5193, 0.5313, 0.5207, 0.5268, 0.5245, 0.5311, 0.5233, 0.5346, 0.5398, 0.581, 0.5371, 0.5813, 0.5371, 0.5738, 0.5393, 0.5735, 0.5182, 0.5361, 0.5193, 0.5313, 0.5233, 0.5346, 0.5225, 0.5383, 0.5426, 0.5801, 0.5398, 0.581, 0.5393, 0.5735, 0.5414, 0.5727, 0.5176, 0.541, 0.5182, 0.5361, 0.5225, 0.5383, 0.522, 0.5422, 0.5452, 0.5784, 0.5426, 0.5801, 0.5414, 0.5727, 0.5435, 0.5713, 0.5175, 0.5512, 0.5174, 0.5461, 0.5218, 0.5462, 0.5219, 0.5501, 0.5174, 0.5461, 0.5176, 0.541, 0.522, 0.5422, 0.5218, 0.5462, 0.5478, 0.5761, 0.5452, 0.5784, 0.5435, 0.5713, 0.5455, 0.5694, 0.5181, 0.5562, 0.5175, 0.5512, 0.5219, 0.5501, 0.5223, 0.554, 0.5501, 0.5731, 0.5478, 0.5761, 0.5455, 0.5694, 0.5473, 0.567, 0.5191, 0.5609, 0.5181, 0.5562, 0.5223, 0.554, 0.5231, 0.5577, 0.5522, 0.5695, 0.5501, 0.5731, 0.5473, 0.567, 0.5489, 0.5641, 0.5205, 0.5654, 0.5191, 0.5609, 0.5231, 0.5577, 0.5241, 0.5612, 0.5541, 0.5654, 0.5522, 0.5695, 0.5489, 0.5641, 0.5502, 0.5608, 0.207, 0.6121, 0.207, 0.6104, 0.2327, 0.6104, 0.2327, 0.6121, 0.207, 0.5891, 0.207, 0.5873, 0.2327, 0.5873, 0.2327, 0.5891, 0.207, 0.6139, 0.207, 0.6121, 0.2327, 0.6121, 0.2327, 0.6139, 0.207, 0.5908, 0.207, 0.5891, 0.2327, 0.5891, 0.2327, 0.5908, 0.207, 0.566, 0.207, 0.5642, 0.2327, 0.5642, 0.2327, 0.566, 0.207, 0.5926, 0.207, 0.5908, 0.2327, 0.5908, 0.2327, 0.5926, 0.207, 0.5678, 0.207, 0.566, 0.2327, 0.566, 0.2327, 0.5678, 0.207, 0.5944, 0.207, 0.5926, 0.2327, 0.5926, 0.2327, 0.5944, 0.207, 0.5696, 0.207, 0.5678, 0.2327, 0.5678, 0.2327, 0.5696, 0.207, 0.5962, 0.207, 0.5944, 0.2327, 0.5944, 0.2327, 0.5962, 0.207, 0.5713, 0.207, 0.5696, 0.2327, 0.5696, 0.2327, 0.5713, 0.207, 0.5979, 0.207, 0.5962, 0.2327, 0.5962, 0.2327, 0.5979, 0.207, 0.5731, 0.207, 0.5713, 0.2327, 0.5713, 0.2327, 0.5731, 0.207, 0.5997, 0.207, 0.5979, 0.2327, 0.5979, 0.2327, 0.5997, 0.207, 0.5749, 0.207, 0.5731, 0.2327, 0.5731, 0.2327, 0.5749, 0.207, 0.6015, 0.207, 0.5997, 0.2327, 0.5997, 0.2327, 0.6015, 0.207, 0.5784, 0.207, 0.5766, 0.2327, 0.5766, 0.2327, 0.5784, 0.207, 0.5766, 0.207, 0.5749, 0.2327, 0.5749, 0.2327, 0.5766, 0.207, 0.6033, 0.207, 0.6015, 0.2327, 0.6015, 0.2327, 0.6033, 0.207, 0.5802, 0.207, 0.5784, 0.2327, 0.5784, 0.2327, 0.5802, 0.207, 0.605, 0.207, 0.6033, 0.2327, 0.6033, 0.2327, 0.605, 0.207, 0.582, 0.207, 0.5802, 0.2327, 0.5802, 0.2327, 0.582, 0.207, 0.6068, 0.207, 0.605, 0.2327, 0.605, 0.2327, 0.6068, 0.207, 0.5837, 0.207, 0.582, 0.2327, 0.582, 0.2327, 0.5837, 0.207, 0.6086, 0.207, 0.6068, 0.2327, 0.6068, 0.2327, 0.6086, 0.207, 0.5855, 0.207, 0.5837, 0.2327, 0.5837, 0.2327, 0.5855, 0.207, 0.6104, 0.207, 0.6086, 0.2327, 0.6086, 0.2327, 0.6104, 0.207, 0.5873, 0.207, 0.5855, 0.2327, 0.5855, 0.2327, 0.5873])
me_cylinder.use_remesh_preserve_volume = False
me_cylinder.use_remesh_preserve_attributes = False
me_cylinder.use_mirror_vertex_groups = False
me_cylinder.update()
me_cube_001 = bpy.data.meshes.new('Cube.001')
me_cube_001.from_pydata([(0.04215, 0.1966, -0.1142), (0.04215, 0.1617, 0.6711), (1.183, 0.1966, -0.1142), (1.183, 0.1617, 0.6711), (0.3283, 0.1617, 0.6711), (0.3283, 0.1966, -0.1142), (0.2329, 0.1617, 0.6711), (0.1375, 0.1617, 0.6711), (0.1375, 0.1966, -0.1894), (0.2329, 0.1966, -0.1894), (1.322, 0.1966, -0.2731), (1.322, 0.1617, 0.6711), (2.686, 0.1966, -0.3354), (2.686, 0.1617, 0.5637), (2.26, 0.1966, -0.2237), (2.26, 0.1617, 0.6711), (2.002, 0.1966, -0.2731), (2.002, 0.1617, 0.6711), (2.567, 0.1966, -0.2271), (2.567, 0.1617, 0.5938), (2.918, 0.1966, -0.3354), (2.918, 0.1617, 0.467), (3.049, 0.1966, -0.2087), (3.21, 0.1617, 0.3105), (3.433, 0.1704, -0.3761), (3.433, 0.1617, 0.1578), (3.867, 0.1704, -0.9324), (3.867, 0.1617, -0.0162), (4.009, 0.1704, -0.9861), (4.009, 0.1617, -0.05701), (4.312, 0.1704, -0.8744), (4.312, 0.1617, 0.04393), (4.125, 0.1617, -0.05925), (4.125, 0.1704, -0.956), (4.454, 0.1704, -0.7541), (4.454, 0.1617, 0.1041), (4.625, 0.1966, -0.4815), (4.625, 0.1617, -0.02694), (0.04215, 0.1966, 0.5073), (0.04215, 0.1966, 0.3002), (0.04215, 0.1966, 0.09298), (1.183, 0.1966, 0.09298), (1.183, 0.1966, 0.3002), (1.183, 0.1966, 0.5073), (0.3283, 0.1966, 0.5073), (0.3283, 0.1966, 0.3002), (0.3283, 0.1966, 0.09298), (0.1375, 0.1966, 0.4885), (0.1375, 0.1966, 0.2626), (0.1375, 0.1966, 0.0366), (0.2329, 0.1966, 0.4885), (0.2329, 0.1966, 0.2626), (0.2329, 0.1966, 0.0366), (1.322, 0.1966, -0.02622), (1.322, 0.1966, 0.2207), (1.322, 0.1966, 0.4676), (2.686, 0.1966, -0.09978), (2.686, 0.1966, 0.1359), (2.686, 0.1966, 0.3715), (2.26, 0.1966, 0.4799), (2.26, 0.1966, 0.2454), (2.26, 0.1966, 0.01083), (2.002, 0.1966, 0.4676), (2.002, 0.1966, 0.2207), (2.002, 0.1966, -0.02622), (2.567, 0.1966, 0.4211), (2.567, 0.1966, 0.2051), (2.567, 0.1966, -0.011), (2.918, 0.1966, -0.1239), (2.918, 0.1966, 0.08753), (2.918, 0.1966, 0.299), (3.087, 0.1966, -0.05687), (3.134, 0.1966, 0.07379), (3.172, 0.1966, 0.1962), (3.433, 0.1966, -0.2834), (3.433, 0.1966, -0.1219), (3.433, 0.1966, 0.03965), (3.867, 0.1966, -0.7441), (3.867, 0.1966, -0.487), (3.867, 0.1966, -0.2299), (4.009, 0.1966, -0.7946), (4.009, 0.1966, -0.5343), (4.009, 0.1966, -0.2739), (4.312, 0.1966, -0.6856), (4.312, 0.1966, -0.4279), (4.312, 0.1966, -0.1703), (4.125, 0.1966, -0.2681), (4.125, 0.1966, -0.5203), (4.125, 0.1966, -0.7726), (4.454, 0.1966, -0.5803), (4.454, 0.1966, -0.3377), (4.454, 0.1966, -0.09512), (4.625, 0.1966, -0.357), (4.625, 0.1966, -0.2325), (4.625, 0.1966, -0.108), (1.183, 0.1966, 0.6109), (1.322, 0.1966, 0.5911), (2.686, 0.1966, 0.4893), (2.918, 0.1966, 0.4047), (3.195, 0.1966, 0.2621), (3.433, 0.1966, 0.1204), (3.867, 0.1966, -0.1013), (4.009, 0.1966, -0.1438), (4.312, 0.1966, -0.04147), (4.454, 0.1966, 0.02619), (4.625, 0.1966, -0.04576), (0.04215, 0.1966, 0.6109), (0.3283, 0.1966, 0.6109), (0.1375, 0.1966, 0.6015), (0.2329, 0.1966, 0.6015), (2.26, 0.1966, 0.5972), (2.002, 0.1966, 0.5911), (2.567, 0.1966, 0.5292), (4.125, 0.1966, -0.142), (0.04215, 0.06584, -0.1142), (0.04215, 0.06584, 0.7145), (1.183, 0.06584, 0.7145), (1.183, 0.06584, -0.1142), (0.3283, 0.06584, -0.1142), (0.3283, 0.06584, 0.7145), (0.1375, 0.06584, 0.7145), (0.2329, 0.06584, 0.7145), (0.2329, 0.06584, -0.1894), (0.1375, 0.06584, -0.1894), (1.322, 0.06584, 0.7145), (1.322, 0.06584, -0.2731), (2.686, 0.06584, 0.6071), (2.686, 0.06584, -0.3354), (2.26, 0.06584, 0.7145), (2.26, 0.06584, -0.2237), (2.002, 0.06584, -0.2731), (2.002, 0.06584, 0.7145), (2.567, 0.06584, 0.6372), (2.567, 0.06584, -0.2271), (2.918, 0.06584, 0.5105), (2.918, 0.06584, -0.3354), (3.224, 0.06584, 0.341), (3.049, 0.06584, -0.2087), (3.433, 0.06584, 0.2012), (3.433, 0.06584, -0.4449), (3.867, 0.06584, 0.02722), (3.867, 0.06584, -1.001), (4.009, 0.06584, -0.01359), (4.009, 0.06584, -1.055), (4.312, 0.06584, 0.08735), (4.312, 0.06584, -0.9432), (4.125, 0.06584, -1.025), (4.125, 0.06584, -0.01583), (4.454, 0.06584, 0.1475), (4.454, 0.06584, -0.823), (4.625, 0.06584, 0.01648), (4.625, 0.06584, -0.4815), (4.625, 0.06584, -0.108), (4.625, 0.06584, -0.2325), (4.625, 0.06584, -0.357), (0.04215, 0.06584, 0.09298), (0.04215, 0.06584, 0.3002), (0.04215, 0.06584, 0.5073), (4.625, 0.06584, -0.04576), (0.04215, 0.06584, 0.6109), (0.04215, 0.0004635, -0.1142), (0.04215, 0.0004635, 0.7145), (1.183, 0.0004635, 0.7145), (1.183, 0.0004635, -0.1142), (0.3283, 0.0004635, -0.1142), (0.3283, 0.0004635, 0.7145), (0.1375, 0.0004635, 0.7145), (0.2329, 0.0004635, 0.7145), (0.2329, 0.0004635, -0.1894), (0.1375, 0.0004635, -0.1894), (1.322, 0.0004635, 0.7145), (1.322, 0.0004635, -0.2731), (2.686, 0.0004635, 0.6071), (2.686, 0.0004635, -0.3354), (2.26, 0.0004635, 0.7145), (2.26, 0.0004635, -0.2237), (2.002, 0.0004635, -0.2731), (2.002, 0.0004635, 0.7145), (2.567, 0.0004635, 0.6372), (2.567, 0.0004635, -0.2271), (2.918, 0.0004635, 0.5105), (2.918, 0.0004635, -0.3354), (3.229, 0.0002369, 0.3446), (3.049, 0.0004635, -0.2087), (3.433, 0.0004635, 0.2012), (3.433, 0.0004635, -0.4449), (3.867, 0.0004635, 0.02722), (3.867, 0.0004635, -1.001), (4.009, 0.0004635, -0.01359), (4.009, 0.0004635, -1.055), (4.312, 0.0004635, 0.08735), (4.312, 0.0004635, -0.9432), (4.125, 0.0004635, -1.025), (4.125, 0.0004635, -0.01583), (4.454, 0.0004635, 0.1475), (4.454, 0.0004635, -0.823), (4.625, 0.0004635, 0.01648), (4.625, 0.0004635, -0.4815), (4.625, 0.0004635, -0.108), (4.625, 0.0004635, -0.2325), (4.625, 0.0004635, -0.357), (0.04215, 0.0004635, 0.09298), (0.04215, 0.0004635, 0.3002), (0.04215, 0.0004635, 0.5073), (4.625, 0.0004635, -0.04576), (0.04215, 0.0004635, 0.6109)], [], [(46, 41, 2, 5), (52, 46, 5, 9), (40, 49, 8, 0), (49, 52, 9, 8), (133, 18, 12, 127), (117, 2, 10, 125), (95, 3, 11, 96), (112, 19, 13, 97), (111, 17, 15, 110), (130, 16, 14, 129), (125, 10, 16, 130), (96, 11, 17, 111), (110, 15, 19, 112), (129, 14, 18, 133), (135, 20, 22, 137), (127, 12, 20, 135), (97, 13, 21, 98), (98, 21, 23, 99), (137, 22, 24, 139), (99, 23, 25, 100), (141, 26, 28, 143), (139, 24, 26, 141), (100, 25, 27, 101), (101, 27, 29, 102), (146, 33, 30, 145), (113, 32, 31, 103), (102, 29, 32, 113), (143, 28, 33, 146), (145, 30, 34, 149), (103, 31, 35, 104), (149, 34, 36, 151), (104, 35, 37, 105), (34, 89, 92, 36), (89, 90, 93, 92), (90, 91, 94, 93), (30, 83, 89, 34), (83, 84, 90, 89), (84, 85, 91, 90), (28, 80, 88, 33), (80, 81, 87, 88), (81, 82, 86, 87), (33, 88, 83, 30), (88, 87, 84, 83), (87, 86, 85, 84), (26, 77, 80, 28), (77, 78, 81, 80), (78, 79, 82, 81), (24, 74, 77, 26), (74, 75, 78, 77), (75, 76, 79, 78), (22, 71, 74, 24), (71, 72, 75, 74), (72, 73, 76, 75), (20, 68, 71, 22), (68, 69, 72, 71), (69, 70, 73, 72), (12, 56, 68, 20), (56, 57, 69, 68), (57, 58, 70, 69), (14, 61, 67, 18), (61, 60, 66, 67), (60, 59, 65, 66), (10, 53, 64, 16), (53, 54, 63, 64), (54, 55, 62, 63), (16, 64, 61, 14), (64, 63, 60, 61), (63, 62, 59, 60), (18, 67, 56, 12), (67, 66, 57, 56), (66, 65, 58, 57), (2, 41, 53, 10), (41, 42, 54, 53), (42, 43, 55, 54), (108, 109, 50, 47), (47, 50, 51, 48), (48, 51, 52, 49), (106, 108, 47, 38), (38, 47, 48, 39), (39, 48, 49, 40), (109, 107, 44, 50), (50, 44, 45, 51), (51, 45, 46, 52), (107, 95, 43, 44), (44, 43, 42, 45), (45, 42, 41, 46), (4, 3, 95, 107), (6, 4, 107, 109), (1, 7, 108, 106), (7, 6, 109, 108), (91, 104, 105, 94), (85, 103, 104, 91), (82, 102, 113, 86), (86, 113, 103, 85), (79, 101, 102, 82), (76, 100, 101, 79), (73, 99, 100, 76), (70, 98, 99, 73), (58, 97, 98, 70), (59, 110, 112, 65), (55, 96, 111, 62), (62, 111, 110, 59), (65, 112, 97, 58), (43, 95, 96, 55), (38, 157, 159, 106), (37, 150, 158, 105), (39, 156, 157, 38), (40, 155, 156, 39), (0, 114, 155, 40), (93, 153, 154, 92), (94, 152, 153, 93), (105, 158, 152, 94), (195, 149, 151, 197), (35, 148, 150, 37), (92, 154, 151, 36), (191, 145, 149, 195), (29, 142, 147, 32), (189, 143, 146, 192), (192, 146, 145, 191), (32, 147, 144, 31), (31, 144, 148, 35), (27, 140, 142, 29), (185, 139, 141, 187), (25, 138, 140, 27), (187, 141, 143, 189), (183, 137, 139, 185), (23, 136, 138, 25), (21, 134, 136, 23), (173, 127, 135, 181), (13, 126, 134, 21), (181, 135, 137, 183), (175, 129, 133, 179), (15, 128, 132, 19), (11, 124, 131, 17), (171, 125, 130, 176), (176, 130, 129, 175), (17, 131, 128, 15), (19, 132, 126, 13), (163, 117, 125, 171), (179, 133, 127, 173), (9, 122, 123, 8), (5, 118, 122, 9), (7, 120, 121, 6), (1, 115, 120, 7), (6, 121, 119, 4), (2, 117, 118, 5), (8, 123, 114, 0), (3, 116, 124, 11), (4, 119, 116, 3), (106, 159, 115, 1), (159, 205, 161, 115), (119, 165, 162, 116), (116, 162, 170, 124), (123, 169, 160, 114), (117, 163, 164, 118), (121, 167, 165, 119), (115, 161, 166, 120), (120, 166, 167, 121), (118, 164, 168, 122), (122, 168, 169, 123), (132, 178, 172, 126), (131, 177, 174, 128), (124, 170, 177, 131), (128, 174, 178, 132), (126, 172, 180, 134), (134, 180, 182, 136), (136, 182, 184, 138), (138, 184, 186, 140), (140, 186, 188, 142), (144, 190, 194, 148), (147, 193, 190, 144), (142, 188, 193, 147), (154, 200, 197, 151), (148, 194, 196, 150), (158, 204, 198, 152), (152, 198, 199, 153), (153, 199, 200, 154), (114, 160, 201, 155), (155, 201, 202, 156), (156, 202, 203, 157), (150, 196, 204, 158), (157, 203, 205, 159)])
_uv = me_cube_001.uv_layers.new(name='UVMap')
_uv.uv.foreach_set('vector', [0.5403, 0.5272, 0.5884, 0.5248, 0.5904, 0.5078, 0.5391, 0.5126, 0.5355, 0.5243, 0.5403, 0.5272, 0.5391, 0.5126, 0.5337, 0.512, 0.5259, 0.5284, 0.5309, 0.5249, 0.5304, 0.5136, 0.5274, 0.5172, 0.5309, 0.5249, 0.5355, 0.5243, 0.5337, 0.512, 0.5304, 0.5136, 0.6654, 0.4947, 0.6654, 0.5045, 0.6736, 0.5013, 0.6735, 0.4937, 0.5896, 0.4977, 0.5904, 0.5078, 0.6014, 0.5017, 0.6006, 0.494, 0.5853, 0.5635, 0.585, 0.5686, 0.5926, 0.5687, 0.593, 0.5623, 0.6594, 0.5594, 0.6591, 0.5646, 0.6654, 0.5628, 0.6659, 0.5571, 0.6297, 0.5628, 0.6294, 0.569, 0.6428, 0.5688, 0.6432, 0.5632, 0.6343, 0.4933, 0.6334, 0.5027, 0.6475, 0.5044, 0.6484, 0.4945, 0.6006, 0.494, 0.6014, 0.5017, 0.6334, 0.5027, 0.6343, 0.4933, 0.593, 0.5623, 0.5926, 0.5687, 0.6294, 0.569, 0.6297, 0.5628, 0.6432, 0.5632, 0.6428, 0.5688, 0.6591, 0.5646, 0.6594, 0.5594, 0.6484, 0.4945, 0.6475, 0.5044, 0.6654, 0.5045, 0.6654, 0.4947, 0.6845, 0.4946, 0.6828, 0.5024, 0.6899, 0.5084, 0.6937, 0.499, 0.6735, 0.4937, 0.6736, 0.5013, 0.6828, 0.5024, 0.6845, 0.4946, 0.6659, 0.5571, 0.6654, 0.5628, 0.6782, 0.5574, 0.6786, 0.5524, 0.6786, 0.5524, 0.6782, 0.5574, 0.6952, 0.5485, 0.6946, 0.5442, 0.8149, 0.4773, 0.82, 0.4844, 0.8469, 0.4544, 0.8426, 0.4455, 0.8363, 0.5166, 0.8383, 0.5206, 0.8547, 0.5002, 0.8535, 0.4962, 0.8726, 0.3918, 0.8758, 0.399, 0.8833, 0.3914, 0.8812, 0.3839, 0.8426, 0.4455, 0.8469, 0.4544, 0.8758, 0.399, 0.8726, 0.3918, 0.8535, 0.4962, 0.8547, 0.5002, 0.8873, 0.4676, 0.8856, 0.46, 0.8856, 0.46, 0.8873, 0.4676, 0.8984, 0.4576, 0.8961, 0.4501, 0.8892, 0.3803, 0.8905, 0.389, 0.9033, 0.3873, 0.9034, 0.3779, 0.9049, 0.4442, 0.9078, 0.4509, 0.9242, 0.4436, 0.9208, 0.4389, 0.8961, 0.4501, 0.8984, 0.4576, 0.9078, 0.4509, 0.9049, 0.4442, 0.8812, 0.3839, 0.8833, 0.3914, 0.8905, 0.389, 0.8892, 0.3803, 0.9034, 0.3779, 0.9033, 0.3873, 0.914, 0.3897, 0.9152, 0.38, 0.9208, 0.4389, 0.9242, 0.4436, 0.9329, 0.438, 0.9304, 0.4346, 0.9152, 0.38, 0.914, 0.3897, 0.928, 0.4003, 0.9345, 0.3929, 0.9304, 0.4346, 0.9329, 0.438, 0.9377, 0.4253, 0.9361, 0.4245, 0.914, 0.3897, 0.9166, 0.4011, 0.9307, 0.4069, 0.928, 0.4003, 0.9166, 0.4011, 0.9212, 0.4153, 0.9335, 0.414, 0.9307, 0.4069, 0.9212, 0.4153, 0.9269, 0.4287, 0.9355, 0.4212, 0.9335, 0.414, 0.9033, 0.3873, 0.9062, 0.3996, 0.9166, 0.4011, 0.914, 0.3897, 0.9062, 0.3996, 0.9107, 0.416, 0.9212, 0.4153, 0.9166, 0.4011, 0.9107, 0.416, 0.9167, 0.4317, 0.9269, 0.4287, 0.9212, 0.4153, 0.8833, 0.3914, 0.8857, 0.4034, 0.8932, 0.4008, 0.8905, 0.389, 0.8857, 0.4034, 0.889, 0.4212, 0.897, 0.4176, 0.8932, 0.4008, 0.889, 0.4212, 0.8934, 0.4401, 0.9017, 0.4352, 0.897, 0.4176, 0.8905, 0.389, 0.8932, 0.4008, 0.9062, 0.3996, 0.9033, 0.3873, 0.8932, 0.4008, 0.897, 0.4176, 0.9107, 0.416, 0.9062, 0.3996, 0.897, 0.4176, 0.9017, 0.4352, 0.9167, 0.4317, 0.9107, 0.416, 0.8758, 0.399, 0.8772, 0.4113, 0.8857, 0.4034, 0.8833, 0.3914, 0.8772, 0.4113, 0.8799, 0.4298, 0.889, 0.4212, 0.8857, 0.4034, 0.8799, 0.4298, 0.8836, 0.4496, 0.8934, 0.4401, 0.889, 0.4212, 0.8469, 0.4544, 0.848, 0.4624, 0.8772, 0.4113, 0.8758, 0.399, 0.848, 0.4624, 0.8503, 0.4758, 0.8799, 0.4298, 0.8772, 0.4113, 0.8503, 0.4758, 0.8525, 0.4894, 0.8836, 0.4496, 0.8799, 0.4298, 0.82, 0.4844, 0.8247, 0.4948, 0.848, 0.4624, 0.8469, 0.4544, 0.8247, 0.4948, 0.8298, 0.5034, 0.8503, 0.4758, 0.848, 0.4624, 0.8298, 0.5034, 0.8339, 0.512, 0.8525, 0.4894, 0.8503, 0.4758, 0.6828, 0.5024, 0.6824, 0.5153, 0.6914, 0.5202, 0.6899, 0.5084, 0.6824, 0.5153, 0.6811, 0.5301, 0.693, 0.5301, 0.6914, 0.5202, 0.6811, 0.5301, 0.6795, 0.545, 0.694, 0.5393, 0.693, 0.5301, 0.6736, 0.5013, 0.6702, 0.5158, 0.6824, 0.5153, 0.6828, 0.5024, 0.6702, 0.5158, 0.6685, 0.5323, 0.6811, 0.5301, 0.6824, 0.5153, 0.6685, 0.5323, 0.6667, 0.5489, 0.6795, 0.545, 0.6811, 0.5301, 0.6475, 0.5044, 0.6464, 0.5219, 0.6632, 0.5212, 0.6654, 0.5045, 0.6464, 0.5219, 0.6451, 0.5387, 0.6616, 0.5367, 0.6632, 0.5212, 0.6451, 0.5387, 0.6438, 0.5551, 0.6601, 0.5519, 0.6616, 0.5367, 0.6014, 0.5017, 0.5973, 0.5174, 0.6327, 0.5193, 0.6334, 0.5027, 0.5973, 0.5174, 0.5952, 0.5352, 0.6315, 0.5366, 0.6327, 0.5193, 0.5952, 0.5352, 0.5937, 0.5533, 0.6303, 0.554, 0.6315, 0.5366, 0.6334, 0.5027, 0.6327, 0.5193, 0.6464, 0.5219, 0.6475, 0.5044, 0.6327, 0.5193, 0.6315, 0.5366, 0.6451, 0.5387, 0.6464, 0.5219, 0.6315, 0.5366, 0.6303, 0.554, 0.6438, 0.5551, 0.6451, 0.5387, 0.6654, 0.5045, 0.6632, 0.5212, 0.6702, 0.5158, 0.6736, 0.5013, 0.6632, 0.5212, 0.6616, 0.5367, 0.6685, 0.5323, 0.6702, 0.5158, 0.6616, 0.5367, 0.6601, 0.5519, 0.6667, 0.5489, 0.6685, 0.5323, 0.5904, 0.5078, 0.5884, 0.5248, 0.5973, 0.5174, 0.6014, 0.5017, 0.5884, 0.5248, 0.587, 0.5406, 0.5952, 0.5352, 0.5973, 0.5174, 0.587, 0.5406, 0.5858, 0.556, 0.5937, 0.5533, 0.5952, 0.5352, 0.5296, 0.5617, 0.5341, 0.5621, 0.5347, 0.5546, 0.53, 0.5547, 0.53, 0.5547, 0.5347, 0.5546, 0.5352, 0.5394, 0.5303, 0.5397, 0.5303, 0.5397, 0.5352, 0.5394, 0.5355, 0.5243, 0.5309, 0.5249, 0.5256, 0.5621, 0.5296, 0.5617, 0.53, 0.5547, 0.5254, 0.5563, 0.5254, 0.5563, 0.53, 0.5547, 0.5303, 0.5397, 0.5252, 0.5425, 0.5252, 0.5425, 0.5303, 0.5397, 0.5309, 0.5249, 0.5259, 0.5284, 0.5341, 0.5621, 0.5389, 0.5631, 0.5395, 0.5559, 0.5347, 0.5546, 0.5347, 0.5546, 0.5395, 0.5559, 0.54, 0.5417, 0.5352, 0.5394, 0.5352, 0.5394, 0.54, 0.5417, 0.5403, 0.5272, 0.5355, 0.5243, 0.5389, 0.5631, 0.5853, 0.5635, 0.5858, 0.556, 0.5395, 0.5559, 0.5395, 0.5559, 0.5858, 0.556, 0.587, 0.5406, 0.54, 0.5417, 0.54, 0.5417, 0.587, 0.5406, 0.5884, 0.5248, 0.5403, 0.5272, 0.5384, 0.568, 0.585, 0.5686, 0.5853, 0.5635, 0.5389, 0.5631, 0.5335, 0.5673, 0.5384, 0.568, 0.5389, 0.5631, 0.5341, 0.5621, 0.5252, 0.5654, 0.529, 0.5665, 0.5296, 0.5617, 0.5256, 0.5621, 0.529, 0.5665, 0.5335, 0.5673, 0.5341, 0.5621, 0.5296, 0.5617, 0.9269, 0.4287, 0.9304, 0.4346, 0.9361, 0.4245, 0.9355, 0.4212, 0.9167, 0.4317, 0.9208, 0.4389, 0.9304, 0.4346, 0.9269, 0.4287, 0.8934, 0.4401, 0.8961, 0.4501, 0.9049, 0.4442, 0.9017, 0.4352, 0.9017, 0.4352, 0.9049, 0.4442, 0.9208, 0.4389, 0.9167, 0.4317, 0.8836, 0.4496, 0.8856, 0.46, 0.8961, 0.4501, 0.8934, 0.4401, 0.8525, 0.4894, 0.8535, 0.4962, 0.8856, 0.46, 0.8836, 0.4496, 0.8339, 0.512, 0.8363, 0.5166, 0.8535, 0.4962, 0.8525, 0.4894, 0.6795, 0.545, 0.6786, 0.5524, 0.6946, 0.5442, 0.694, 0.5393, 0.6667, 0.5489, 0.6659, 0.5571, 0.6786, 0.5524, 0.6795, 0.545, 0.6438, 0.5551, 0.6432, 0.5632, 0.6594, 0.5594, 0.6601, 0.5519, 0.5937, 0.5533, 0.593, 0.5623, 0.6297, 0.5628, 0.6303, 0.554, 0.6303, 0.554, 0.6297, 0.5628, 0.6432, 0.5632, 0.6438, 0.5551, 0.6601, 0.5519, 0.6594, 0.5594, 0.6659, 0.5571, 0.6667, 0.5489, 0.5858, 0.556, 0.5853, 0.5635, 0.593, 0.5623, 0.5937, 0.5533, 0.5254, 0.5563, 0.5187, 0.5583, 0.5203, 0.5652, 0.5256, 0.5621, 0.9377, 0.4253, 0.9431, 0.4271, 0.9437, 0.4224, 0.9361, 0.4245, 0.5252, 0.5425, 0.518, 0.5428, 0.5187, 0.5583, 0.5254, 0.5563, 0.5259, 0.5284, 0.5193, 0.5274, 0.518, 0.5428, 0.5252, 0.5425, 0.5274, 0.5172, 0.5229, 0.5139, 0.5193, 0.5274, 0.5259, 0.5284, 0.9335, 0.414, 0.942, 0.4087, 0.939, 0.4002, 0.9307, 0.4069, 0.9355, 0.4212, 0.9436, 0.4178, 0.942, 0.4087, 0.9335, 0.414, 0.9361, 0.4245, 0.9437, 0.4224, 0.9436, 0.4178, 0.9355, 0.4212, 0.9177, 0.3747, 0.9152, 0.38, 0.9345, 0.3929, 0.9384, 0.3884, 0.9329, 0.438, 0.9367, 0.4419, 0.9431, 0.4271, 0.9377, 0.4253, 0.9307, 0.4069, 0.939, 0.4002, 0.9345, 0.3929, 0.928, 0.4003, 0.9047, 0.3723, 0.9034, 0.3779, 0.9152, 0.38, 0.9177, 0.3747, 0.8984, 0.4576, 0.9015, 0.466, 0.9108, 0.4594, 0.9078, 0.4509, 0.8797, 0.3793, 0.8812, 0.3839, 0.8892, 0.3803, 0.8891, 0.3748, 0.8891, 0.3748, 0.8892, 0.3803, 0.9034, 0.3779, 0.9047, 0.3723, 0.9078, 0.4509, 0.9108, 0.4594, 0.9275, 0.4499, 0.9242, 0.4436, 0.9242, 0.4436, 0.9275, 0.4499, 0.9367, 0.4419, 0.9329, 0.438, 0.8873, 0.4676, 0.8904, 0.4755, 0.9015, 0.466, 0.8984, 0.4576, 0.8392, 0.4427, 0.8426, 0.4455, 0.8726, 0.3918, 0.8697, 0.3889, 0.8547, 0.5002, 0.8582, 0.5076, 0.8904, 0.4755, 0.8873, 0.4676, 0.8697, 0.3889, 0.8726, 0.3918, 0.8812, 0.3839, 0.8797, 0.3793, 0.812, 0.4739, 0.8149, 0.4773, 0.8426, 0.4455, 0.8392, 0.4427, 0.8383, 0.5206, 0.8429, 0.5261, 0.8582, 0.5076, 0.8547, 0.5002, 0.6782, 0.5574, 0.6787, 0.5647, 0.6967, 0.5554, 0.6952, 0.5485, 0.6737, 0.4893, 0.6735, 0.4937, 0.6845, 0.4946, 0.6855, 0.4901, 0.6654, 0.5628, 0.6657, 0.57, 0.6787, 0.5647, 0.6782, 0.5574, 0.6855, 0.4901, 0.6845, 0.4946, 0.6937, 0.499, 0.6951, 0.4943, 0.6489, 0.4898, 0.6484, 0.4945, 0.6654, 0.4947, 0.6655, 0.4901, 0.6428, 0.5688, 0.6427, 0.5759, 0.6593, 0.572, 0.6591, 0.5646, 0.5926, 0.5687, 0.5921, 0.5763, 0.629, 0.5765, 0.6294, 0.569, 0.6005, 0.4896, 0.6006, 0.494, 0.6343, 0.4933, 0.6346, 0.4888, 0.6346, 0.4888, 0.6343, 0.4933, 0.6484, 0.4945, 0.6489, 0.4898, 0.6294, 0.569, 0.629, 0.5765, 0.6427, 0.5759, 0.6428, 0.5688, 0.6591, 0.5646, 0.6593, 0.572, 0.6657, 0.57, 0.6654, 0.5628, 0.5893, 0.4928, 0.5896, 0.4977, 0.6006, 0.494, 0.6005, 0.4896, 0.6655, 0.4901, 0.6654, 0.4947, 0.6735, 0.4937, 0.6737, 0.4893, 0.5337, 0.512, 0.532, 0.5044, 0.5273, 0.5076, 0.5304, 0.5136, 0.5391, 0.5126, 0.5391, 0.5024, 0.532, 0.5044, 0.5337, 0.512, 0.529, 0.5665, 0.5273, 0.5731, 0.5322, 0.5746, 0.5335, 0.5673, 0.5252, 0.5654, 0.5232, 0.5706, 0.5273, 0.5731, 0.529, 0.5665, 0.5335, 0.5673, 0.5322, 0.5746, 0.5374, 0.5755, 0.5384, 0.568, 0.5904, 0.5078, 0.5896, 0.4977, 0.5391, 0.5024, 0.5391, 0.5126, 0.5304, 0.5136, 0.5273, 0.5076, 0.5229, 0.5139, 0.5274, 0.5172, 0.585, 0.5686, 0.5845, 0.5763, 0.5921, 0.5763, 0.5926, 0.5687, 0.5384, 0.568, 0.5374, 0.5755, 0.5845, 0.5763, 0.585, 0.5686, 0.5256, 0.5621, 0.5203, 0.5652, 0.5232, 0.5706, 0.5252, 0.5654, 0.5203, 0.5652, 0.5169, 0.5679, 0.5209, 0.5745, 0.5232, 0.5706, 0.5374, 0.5755, 0.5368, 0.5804, 0.5842, 0.5811, 0.5845, 0.5763, 0.5845, 0.5763, 0.5842, 0.5811, 0.5918, 0.5811, 0.5921, 0.5763, 0.5273, 0.5076, 0.5252, 0.5037, 0.5198, 0.5115, 0.5229, 0.5139, 0.5896, 0.4977, 0.5893, 0.4928, 0.5387, 0.4971, 0.5391, 0.5024, 0.5322, 0.5746, 0.5312, 0.5795, 0.5368, 0.5804, 0.5374, 0.5755, 0.5232, 0.5706, 0.5209, 0.5745, 0.5258, 0.5777, 0.5273, 0.5731, 0.5273, 0.5731, 0.5258, 0.5777, 0.5312, 0.5795, 0.5322, 0.5746, 0.5391, 0.5024, 0.5387, 0.4971, 0.5309, 0.4995, 0.532, 0.5044, 0.532, 0.5044, 0.5309, 0.4995, 0.5252, 0.5037, 0.5273, 0.5076, 0.6593, 0.572, 0.6597, 0.5765, 0.6664, 0.5745, 0.6657, 0.57, 0.629, 0.5765, 0.6288, 0.5813, 0.6428, 0.5805, 0.6427, 0.5759, 0.5921, 0.5763, 0.5918, 0.5811, 0.6288, 0.5813, 0.629, 0.5765, 0.6427, 0.5759, 0.6428, 0.5805, 0.6597, 0.5765, 0.6593, 0.572, 0.6657, 0.57, 0.6664, 0.5745, 0.6796, 0.5691, 0.6787, 0.5647, 0.6787, 0.5647, 0.6796, 0.5691, 0.6979, 0.5598, 0.6967, 0.5554, 0.8429, 0.5261, 0.8461, 0.5293, 0.8612, 0.5114, 0.8582, 0.5076, 0.8582, 0.5076, 0.8612, 0.5114, 0.8929, 0.4799, 0.8904, 0.4755, 0.8904, 0.4755, 0.8929, 0.4799, 0.9035, 0.4709, 0.9015, 0.466, 0.9275, 0.4499, 0.9294, 0.4547, 0.9401, 0.4445, 0.9367, 0.4419, 0.9108, 0.4594, 0.9124, 0.4648, 0.9294, 0.4547, 0.9275, 0.4499, 0.9015, 0.466, 0.9035, 0.4709, 0.9124, 0.4648, 0.9108, 0.4594, 0.939, 0.4002, 0.9435, 0.3964, 0.9384, 0.3884, 0.9345, 0.3929, 0.9367, 0.4419, 0.9401, 0.4445, 0.9476, 0.4271, 0.9431, 0.4271, 0.9437, 0.4224, 0.9484, 0.4214, 0.9485, 0.4159, 0.9436, 0.4178, 0.9436, 0.4178, 0.9485, 0.4159, 0.9469, 0.4058, 0.942, 0.4087, 0.942, 0.4087, 0.9469, 0.4058, 0.9435, 0.3964, 0.939, 0.4002, 0.5229, 0.5139, 0.5198, 0.5115, 0.5157, 0.5267, 0.5193, 0.5274, 0.5193, 0.5274, 0.5157, 0.5267, 0.5141, 0.543, 0.518, 0.5428, 0.518, 0.5428, 0.5141, 0.543, 0.5148, 0.5597, 0.5187, 0.5583, 0.9431, 0.4271, 0.9476, 0.4271, 0.9484, 0.4214, 0.9437, 0.4224, 0.5187, 0.5583, 0.5148, 0.5597, 0.5169, 0.5679, 0.5203, 0.5652])
me_cube_001.use_remesh_preserve_volume = False
me_cube_001.use_remesh_preserve_attributes = False
me_cube_001.use_mirror_vertex_groups = False
me_cube_001.update()

# ---- objects
ob_trigger = bpy.data.objects.new('trigger', me_plane)
ob_pump = bpy.data.objects.new('pump', me_cylinder_001)
ob_barrel = bpy.data.objects.new('barrel', me_cylinder)
ob_body = bpy.data.objects.new('body', me_cube_001)

# ---- transforms, parenting, visibility, modifiers, constraints
ob_trigger.location = (2.342, 5.96e-08, -0.3919)
ob_trigger.lineart.crease_threshold = 0.0
_m = ob_trigger.modifiers.new('Decimate', 'DECIMATE')
_m.ratio = 0.5545
ob_pump.location = (-2.73, 2.819e-07, 0.1104)
ob_pump.rotation_euler = (-0.0, 1.571, 0.0)
ob_pump.lineart.crease_threshold = 0.0
_m = ob_pump.modifiers.new('Decimate', 'DECIMATE')
_m.ratio = 0.1386
ob_barrel.location = (0.0, 0.0, 0.0)
ob_barrel.rotation_euler = (-0.0, 1.571, 0.0)
ob_barrel.lineart.crease_threshold = 0.0
_m = ob_barrel.modifiers.new('Decimate', 'DECIMATE')
_m.ratio = 0.05281
ob_body.location = (0.0, 0.0, 0.0)
ob_body.lineart.crease_threshold = 0.0
_m = ob_body.modifiers.new('Decimate', 'DECIMATE')
_m.ratio = 0.6172
_m = ob_body.modifiers.new('Mirror', 'MIRROR')
_m.use_axis = (False, True, False)

# ---- collection membership
col_collection_1.objects.link(ob_trigger)
col_collection_1.objects.link(ob_pump)
col_collection_1.objects.link(ob_barrel)
col_collection_1.objects.link(ob_body)

# ---- scene / render settings (as saved in the file)
scene.frame_start = 1; scene.frame_end = 250; scene.frame_set(1)
scene.render.engine = 'BLENDER_EEVEE_NEXT'
scene.render.resolution_percentage = 50
scene.render.dither_intensity = 0.0
scene.cycles.use_denoising = False
scene.cycles.samples = 128
scene.cycles.sampling_pattern = 'TABULATED_SOBOL'
scene.cycles.use_adaptive_sampling = False
scene.cycles.use_light_tree = False
scene.cycles.blur_glossy = 0.0
scene.cycles.sample_clamp_indirect = 0.0
scene.view_settings.view_transform = 'Standard'
bpy.context.view_layer.update()

# ---- added for rendering (the .blend has no active camera and no usable light): camera, sun
cam_auto = bpy.data.cameras.new('AutoCamera')
cam_auto.lens = 50.0
cam_auto.sensor_width = 36.0
cam_auto.clip_end = 1000.0
ob_auto_camera = bpy.data.objects.new('AutoCamera', cam_auto)
scene.collection.objects.link(ob_auto_camera)
ob_auto_camera.location = (8.6343, -10.2215, 6.64409)
ob_auto_camera.rotation_euler = (1.09748, -7.21219e-08, 0.694738)
scene.camera = ob_auto_camera
light_auto_sun = bpy.data.lights.new('AutoSun', 'SUN')
light_auto_sun.energy = 3.0
light_auto_sun.angle = 0.0523599
ob_auto_sun = bpy.data.objects.new('AutoSun', light_auto_sun)
scene.collection.objects.link(ob_auto_sun)
ob_auto_sun.rotation_euler = (0.872665, 0.174533, 0.523599)
bpy.context.view_layer.update()
